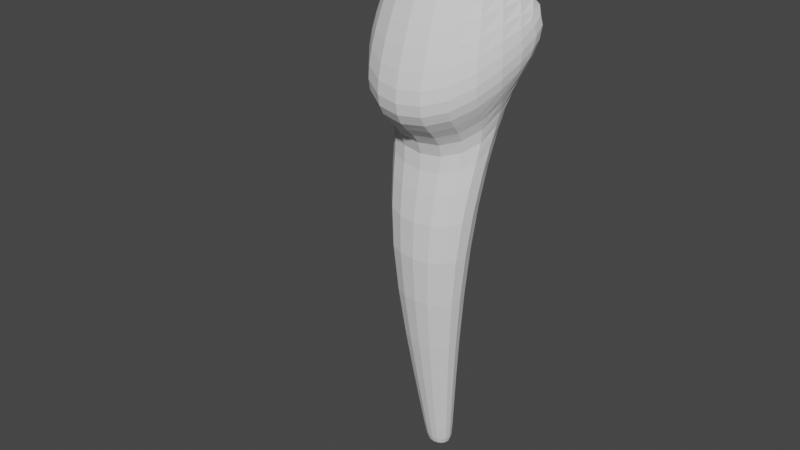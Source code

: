 # Source: Ghost.blend  (saved by Blender 2.91.10; exported with 4.5.12 LTS)
import bpy
from mathutils import Matrix  # noqa: F401  (used for matrix-valued properties, if any)

bpy.ops.wm.read_factory_settings(use_empty=True)
scene = bpy.context.scene
scene.name = 'Scene1'

# ---- collections
col_apartment6 = bpy.data.collections.new('Apartment6'); scene.collection.children.link(col_apartment6)

# ---- world
world_world = bpy.data.worlds.new('World'); scene.world = world_world
world_world.use_nodes = True; world_world.node_tree.nodes.clear()
_N = world_world.node_tree.nodes; _L = world_world.node_tree.links
n0 = _N.new('ShaderNodeOutputWorld'); n0.name = 'World Output'; n0.location = (300, 300)
n1 = _N.new('ShaderNodeBackground'); n1.name = 'Background'; n1.location = (10, 300)
n1.inputs[0].default_value = (0.05088, 0.05088, 0.05088, 1.0)
_L.new(n1.outputs[0], n0.inputs[0])
n0.is_active_output = True
world_world.color = (0.05088, 0.05088, 0.05088)
world_world.use_sun_shadow = False
world_world.sun_shadow_jitter_overblur = 0.0

# ---- meshes
me_cube_007 = bpy.data.meshes.new('Cube.007')
me_cube_007.from_pydata([(-0.1131, -0.1524, 1.342), (-0.1148, -0.1458, 1.649), (-0.1131, 0.1519, 1.342), (-0.1148, 0.1453, 1.649), (0.08616, -0.1266, 1.15), (0.09738, -0.1175, 1.649), (0.08616, 0.1261, 1.15), (0.09738, 0.117, 1.649), (-0.005082, 0.09746, 0.8135), (-0.005082, -0.09798, 0.8135), (0.1292, 0.09746, 0.7874), (0.1292, -0.09798, 0.7874), (-0.03349, -0.06503, 1.765), (-0.03349, 0.0645, 1.765), (0.06294, 0.0645, 1.736), (0.06294, -0.06503, 1.736), (-0.01481, -0.06578, 1.81), (-0.01481, 0.06526, 1.81), (0.07949, 0.06526, 1.766), (0.07949, -0.06578, 1.766), (-0.02404, -0.118, 1.888), (-0.02404, 0.1174, 1.888), (0.1454, 0.1174, 1.808), (0.1454, -0.118, 1.808), (0.07853, -0.09832, 2.068), (0.07853, 0.0978, 2.068), (0.2197, 0.0978, 2.002), (0.2197, -0.09832, 2.002), (-0.0604, -0.2471, 1.426), (-0.05802, -0.2471, 1.535), (-0.05802, 0.2465, 1.535), (-0.0604, 0.2465, 1.426), (0.164, 0.1424, 1.278), (0.1719, 0.1424, 1.434), (0.164, -0.1429, 1.278), (0.1719, -0.1429, 1.434), (-0.01834, 0.04407, 0.1625), (-0.01834, -0.0446, 0.1625), (0.05255, 0.04407, 0.1625), (0.05255, -0.0446, 0.1625), (-0.0212, 0.02358, 0.005929), (-0.0212, -0.0241, 0.005928), (0.0206, 0.02358, 0.005929), (0.0206, -0.0241, 0.005929), (-0.1302, 0.07747, 1.347), (-0.1344, -0.0002619, 1.348), (-0.1302, -0.07799, 1.347), (-0.1446, -0.147, 1.448), (-0.1532, -0.1451, 1.526), (-0.1449, -0.1451, 1.591), (-0.1346, -0.07401, 1.651), (-0.1394, -0.0002619, 1.652), (-0.1346, 0.07348, 1.651), (-0.1449, 0.1445, 1.591), (-0.1532, 0.1446, 1.526), (-0.1446, 0.1465, 1.448), (0.0454, 0.1637, 1.18), (-0.005365, 0.1808, 1.221), (-0.05954, 0.1786, 1.273), (-0.0586, 0.1679, 1.662), (-0.0008512, 0.1686, 1.661), (0.05358, 0.1521, 1.656), (0.1414, 0.1394, 1.251), (0.1163, 0.1354, 1.224), (0.0956, 0.1309, 1.192), (0.1113, -0.06896, 1.131), (0.1197, -0.0002618, 1.125), (0.1113, 0.06843, 1.131), (0.1244, 0.06345, 1.644), (0.1334, -0.0002618, 1.643), (0.1244, -0.06398, 1.644), (-0.1098, 0.1978, 1.39), (-0.09886, 0.2251, 1.413), (-0.0801, 0.2405, 1.424), (-0.05954, -0.1791, 1.273), (-0.005365, -0.1813, 1.221), (0.0454, -0.1642, 1.18), (0.05358, -0.1526, 1.656), (-0.0008512, -0.1691, 1.661), (-0.0586, -0.1685, 1.662), (-0.02396, 0.05318, 0.8172), (-0.03025, -0.0002619, 0.8184), (-0.02396, -0.0537, 0.8172), (0.09875, 0.1249, 0.7933), (0.06204, 0.1341, 0.8005), (0.02533, 0.1249, 0.8076), (0.148, -0.0537, 0.7838), (0.1543, -0.0002618, 0.7826), (0.148, 0.05318, 0.7838), (0.02533, -0.1255, 0.8076), (0.06204, -0.1346, 0.8005), (0.09875, -0.1255, 0.7933), (0.09228, 0.1211, 1.093), (0.1075, 0.1152, 1.017), (0.1229, 0.1077, 0.9168), (-0.02316, 0.108, 0.9673), (-0.04992, 0.1178, 1.102), (-0.08071, 0.1301, 1.222), (-0.02316, -0.1085, 0.9673), (-0.04992, -0.1183, 1.102), (-0.08071, -0.1307, 1.222), (0.09228, -0.1216, 1.093), (0.1075, -0.1158, 1.017), (0.1229, -0.1082, 0.9168), (-0.04705, -0.03568, 1.77), (-0.05157, -0.0002619, 1.771), (-0.04705, 0.03516, 1.77), (-0.01164, 0.08272, 1.759), (0.01473, 0.08879, 1.751), (0.04109, 0.08272, 1.742), (0.0765, 0.03516, 1.731), (0.08102, -0.0002618, 1.73), (0.0765, -0.03568, 1.731), (0.04109, -0.08324, 1.742), (0.01473, -0.08932, 1.751), (-0.01164, -0.08324, 1.759), (-0.09093, -0.1145, 1.694), (-0.06945, -0.09292, 1.725), (-0.04983, -0.07658, 1.748), (-0.04983, 0.07606, 1.748), (-0.06945, 0.0924, 1.725), (-0.09093, 0.114, 1.694), (0.08283, -0.1044, 1.683), (0.0725, -0.09002, 1.707), (0.06601, -0.07622, 1.723), (0.06601, 0.07569, 1.723), (0.0725, 0.0895, 1.707), (0.08283, 0.1039, 1.683), (-0.02807, -0.03609, 1.817), (-0.03249, -0.0002618, 1.819), (-0.02807, 0.03557, 1.817), (0.006556, 0.08369, 1.8), (0.03234, 0.08983, 1.788), (0.05812, 0.08369, 1.776), (0.09275, 0.03557, 1.759), (0.09717, -0.0002618, 1.757), (0.09275, -0.03609, 1.759), (0.05812, -0.08421, 1.776), (0.03234, -0.09035, 1.788), (0.006556, -0.08421, 1.8), (0.06294, 0.0576, 1.746), (0.06581, 0.05538, 1.756), (0.07138, 0.05791, 1.762), (0.07138, -0.05843, 1.762), (0.06581, -0.0559, 1.756), (0.06294, -0.05813, 1.746), (-0.02169, -0.05813, 1.78), (-0.01467, -0.0559, 1.792), (-0.01239, -0.05843, 1.802), (-0.01239, 0.05791, 1.802), (-0.01467, 0.05538, 1.792), (-0.02169, 0.0576, 1.78), (-0.04786, -0.06463, 1.899), (-0.0558, -0.0002618, 1.903), (-0.04786, 0.0641, 1.899), (0.01434, 0.1505, 1.87), (0.06066, 0.1616, 1.848), (0.107, 0.1505, 1.826), (0.1692, 0.0641, 1.797), (0.1771, -0.0002618, 1.793), (0.1692, -0.06463, 1.797), (0.107, -0.1511, 1.826), (0.06066, -0.1621, 1.848), (0.01434, -0.1511, 1.87), (0.09015, -0.0776, 1.766), (0.1041, -0.09187, 1.769), (0.1222, -0.1061, 1.781), (-0.03019, -0.1061, 1.853), (-0.02776, -0.09187, 1.832), (-0.02116, -0.0776, 1.819), (-0.02116, 0.07708, 1.819), (-0.02776, 0.09135, 1.832), (-0.03019, 0.1056, 1.853), (0.1222, 0.1056, 1.781), (0.1041, 0.09135, 1.769), (0.09015, 0.07708, 1.766), (0.07377, -0.05844, 2.085), (0.07137, -0.0002618, 2.093), (0.07377, 0.05792, 2.085), (0.1128, 0.1121, 2.066), (0.1574, 0.1193, 2.052), (0.1965, 0.1121, 2.027), (0.2355, 0.05792, 2.008), (0.2434, -0.0002618, 2.012), (0.2355, -0.05844, 2.008), (0.1965, -0.1126, 2.027), (0.1574, -0.1198, 2.052), (0.1128, -0.1126, 2.066), (-0.006269, 0.1243, 1.938), (0.02067, 0.1233, 1.993), (0.05226, 0.1126, 2.04), (0.2147, 0.1126, 1.963), (0.1984, 0.1233, 1.909), (0.173, 0.1243, 1.854), (0.2147, -0.1131, 1.963), (0.1984, -0.1238, 1.909), (0.173, -0.1248, 1.854), (-0.006269, -0.1248, 1.938), (0.02067, -0.1238, 1.993), (0.05226, -0.1131, 2.04), (-0.07158, -0.2525, 1.456), (-0.07704, -0.2554, 1.49), (-0.07042, -0.2525, 1.519), (-0.07042, 0.252, 1.519), (-0.07704, 0.2549, 1.49), (-0.07158, 0.252, 1.456), (0.1067, 0.1919, 1.313), (0.04043, 0.224, 1.355), (-0.02029, 0.2409, 1.397), (-0.01699, 0.2409, 1.521), (0.04525, 0.224, 1.495), (0.1132, 0.1919, 1.463), (0.1816, 0.1443, 1.385), (0.184, 0.1449, 1.343), (0.1783, 0.1443, 1.308), (0.1999, -0.07635, 1.256), (0.2118, -0.0002618, 1.248), (0.1999, 0.07582, 1.256), (0.2087, 0.07582, 1.415), (0.2209, -0.0002618, 1.409), (0.2087, -0.07635, 1.415), (0.1816, -0.1448, 1.385), (0.184, -0.1454, 1.343), (0.1783, -0.1448, 1.308), (-0.02029, -0.2414, 1.397), (0.04043, -0.2245, 1.355), (0.1067, -0.1924, 1.313), (0.1132, -0.1924, 1.463), (0.04525, -0.2245, 1.495), (-0.01699, -0.2414, 1.521), (-0.1072, -0.1955, 1.616), (-0.09517, -0.2248, 1.588), (-0.07694, -0.241, 1.56), (0.1561, -0.1398, 1.489), (0.1365, -0.1348, 1.547), (0.116, -0.1276, 1.602), (0.1414, -0.1399, 1.251), (0.1163, -0.136, 1.224), (0.0956, -0.1314, 1.192), (0.116, 0.127, 1.602), (0.1365, 0.1343, 1.547), (0.1561, 0.1392, 1.489), (-0.07694, 0.2404, 1.56), (-0.09517, 0.2242, 1.588), (-0.1072, 0.195, 1.616), (-0.1098, -0.1983, 1.39), (-0.09886, -0.2256, 1.413), (-0.0801, -0.2411, 1.424), (-0.02831, 0.02398, 0.1625), (-0.03163, -0.0002619, 0.1625), (-0.02831, -0.02451, 0.1625), (0.03649, 0.05654, 0.1625), (0.01711, 0.0607, 0.1625), (-0.002279, 0.05654, 0.1625), (0.06252, -0.02451, 0.1625), (0.06584, -0.0002619, 0.1625), (0.06252, 0.02398, 0.1625), (-0.002279, -0.05706, 0.1625), (0.01711, -0.06122, 0.1625), (0.03649, -0.05706, 0.1625), (0.001065, -0.08476, 0.6395), (-0.00195, -0.07009, 0.4603), (-0.009846, -0.05602, 0.295), (0.07483, -0.05602, 0.2946), (0.0996, -0.07009, 0.4571), (0.12, -0.08476, 0.6285), (0.12, 0.08424, 0.6285), (0.0996, 0.06957, 0.4571), (0.07483, 0.05549, 0.2946), (-0.009846, 0.05549, 0.295), (-0.00195, 0.06957, 0.4603), (0.001065, 0.08424, 0.6395), (-0.02424, 0.01388, 0.005036), (-0.02578, -0.0002619, 0.004588), (-0.02424, -0.01441, 0.005036), (0.0121, 0.02705, 0.005036), (-0.0002979, 0.0288, 0.004588), (-0.0127, 0.02705, 0.005036), (0.02365, -0.01441, 0.005036), (0.02518, -0.0002619, 0.004588), (0.02365, 0.01388, 0.005036), (-0.0127, -0.02758, 0.005036), (-0.0002979, -0.02932, 0.004588), (0.0121, -0.02758, 0.005036), (-0.02387, -0.03717, 0.07657), (-0.02574, -0.03225, 0.0301), (-0.02424, -0.02794, 0.01067), (0.02419, -0.02794, 0.01067), (0.0295, -0.03225, 0.0301), (0.03796, -0.03717, 0.07657), (0.03796, 0.03665, 0.07657), (0.0295, 0.03173, 0.0301), (0.02419, 0.02742, 0.01067), (-0.02424, 0.02742, 0.01067), (-0.02574, 0.03173, 0.0301), (-0.02387, 0.03665, 0.07657), (-0.1495, -0.07841, 1.444), (-0.1565, -0.0774, 1.526), (-0.1508, -0.07708, 1.595), (-0.1516, -0.0002619, 1.444), (-0.1579, -0.0002619, 1.526), (-0.1533, -0.0002619, 1.595), (-0.1495, 0.07789, 1.444), (-0.1565, 0.07688, 1.526), (-0.1508, 0.07655, 1.595), (0.1233, -0.07124, 1.171), (0.1325, -0.0002618, 1.165), (0.1233, 0.07072, 1.171), (0.147, -0.0733, 1.202), (0.1572, -0.0002618, 1.195), (0.147, 0.07278, 1.202), (0.175, -0.07504, 1.229), (0.1861, -0.0002618, 1.222), (0.175, 0.07452, 1.229), (0.0671, -0.1673, 1.613), (0.007008, -0.1891, 1.624), (-0.05488, -0.1964, 1.628), (0.08343, -0.1787, 1.564), (0.0197, -0.2054, 1.582), (-0.04342, -0.2188, 1.592), (0.09977, -0.1869, 1.513), (0.03389, -0.2169, 1.538), (-0.02835, -0.233, 1.556), (0.05079, 0.1717, 1.225), (-0.004329, 0.1937, 1.271), (-0.06131, 0.2002, 1.326), (0.06701, 0.1796, 1.259), (0.00783, 0.2063, 1.305), (-0.05077, 0.2195, 1.357), (0.08778, 0.1865, 1.286), (0.02508, 0.2165, 1.33), (-0.03406, 0.2326, 1.377), (-0.04041, 0.1622, 1.189), (0.008048, 0.1697, 1.151), (0.05463, 0.1561, 1.118), (-0.01409, 0.1498, 1.082), (0.02938, 0.1595, 1.058), (0.07231, 0.148, 1.035), (0.009941, 0.1383, 0.9557), (0.04993, 0.1482, 0.9418), (0.08984, 0.138, 0.9281), (-0.1125, 0.06271, 1.695), (-0.1186, -0.0002619, 1.695), (-0.1125, -0.06324, 1.695), (-0.08865, 0.05077, 1.727), (-0.09471, -0.0002619, 1.728), (-0.08865, -0.0513, 1.727), (-0.06602, 0.04152, 1.751), (-0.07138, -0.0002619, 1.752), (-0.06602, -0.04204, 1.751), (0.09306, -0.1085, 0.631), (0.06054, -0.1165, 0.634), (0.02801, -0.1085, 0.637), (0.0766, -0.08973, 0.4578), (0.04883, -0.09628, 0.4587), (0.02106, -0.08973, 0.4596), (0.05564, -0.0717, 0.2947), (0.03249, -0.07693, 0.2948), (0.009338, -0.0717, 0.2949), (-0.1021, -0.07198, 1.236), (-0.1081, -0.0002619, 1.239), (-0.1021, 0.07145, 1.236), (-0.07129, -0.06516, 1.113), (-0.07807, -0.0002619, 1.116), (-0.07129, 0.06463, 1.113), (-0.0436, -0.0595, 0.9743), (-0.05037, -0.0002619, 0.9765), (-0.0436, 0.05897, 0.9743), (0.1155, 0.06593, 1.078), (0.1233, -0.0002618, 1.073), (0.1155, -0.06645, 1.078), (0.1294, 0.06285, 1.006), (0.1367, -0.0002618, 1.002), (0.1294, -0.06337, 1.006), (0.1434, 0.05875, 0.9098), (0.1502, -0.0002618, 0.9075), (0.1434, -0.05927, 0.9098), (0.05463, -0.1566, 1.118), (0.008048, -0.1703, 1.151), (-0.04041, -0.1627, 1.189), (0.07231, -0.1485, 1.035), (0.02938, -0.16, 1.058), (-0.01409, -0.1503, 1.082), (0.08984, -0.1386, 0.9281), (0.04993, -0.1488, 0.9418), (0.009941, -0.1388, 0.9557), (0.07484, -0.03191, 1.742), (0.07881, -0.0002618, 1.74), (0.07484, 0.03138, 1.742), (0.07712, -0.03069, 1.751), (0.0809, -0.0002618, 1.749), (0.07712, 0.03017, 1.751), (0.08316, -0.03207, 1.757), (0.08708, -0.0002618, 1.755), (0.08316, 0.03155, 1.757), (-0.05048, -0.1414, 1.694), (-0.001826, -0.1469, 1.692), (0.04498, -0.1347, 1.688), (-0.03714, -0.1175, 1.721), (0.002089, -0.1247, 1.717), (0.04077, -0.1155, 1.711), (-0.02357, -0.09786, 1.742), (0.008159, -0.1048, 1.736), (0.03982, -0.09761, 1.729), (0.04498, 0.1341, 1.688), (-0.001826, 0.1464, 1.692), (-0.05048, 0.1409, 1.694), (0.04077, 0.115, 1.711), (0.002089, 0.1242, 1.717), (-0.03714, 0.117, 1.721), (0.03982, 0.09709, 1.729), (0.008159, 0.1043, 1.736), (-0.02357, 0.09734, 1.742), (0.1062, -0.05707, 1.68), (0.114, -0.0002618, 1.679), (0.1062, 0.05655, 1.68), (0.09215, -0.0493, 1.704), (0.09871, -0.0002618, 1.703), (0.09215, 0.04878, 1.704), (0.08226, -0.04179, 1.72), (0.08767, -0.0002618, 1.719), (0.08226, 0.04127, 1.72), (0.004061, -0.09936, 1.807), (0.0345, -0.1066, 1.793), (0.06493, -0.09936, 1.778), (0.002114, -0.1176, 1.817), (0.03817, -0.1262, 1.8), (0.07422, -0.1176, 1.783), (0.004334, -0.1359, 1.837), (0.046, -0.1458, 1.817), (0.08767, -0.1359, 1.797), (-0.0336, 0.03138, 1.785), (-0.03756, -0.0002619, 1.786), (-0.0336, -0.03191, 1.785), (-0.02599, 0.03017, 1.797), (-0.02976, -0.0002619, 1.798), (-0.02599, -0.03069, 1.797), (-0.02417, 0.03155, 1.807), (-0.0281, -0.0002619, 1.809), (-0.02417, -0.03207, 1.807), (-0.002519, -0.0744, 1.772), (0.02062, -0.07983, 1.763), (0.04376, -0.0744, 1.754), (0.00356, -0.07155, 1.784), (0.02557, -0.07677, 1.774), (0.04757, -0.07155, 1.764), (0.006587, -0.07479, 1.793), (0.02949, -0.08025, 1.782), (0.0524, -0.07479, 1.771), (0.04376, 0.07388, 1.754), (0.02062, 0.0793, 1.763), (-0.002519, 0.07388, 1.772), (0.04757, 0.07103, 1.764), (0.02557, 0.07625, 1.774), (0.00356, 0.07103, 1.784), (0.0524, 0.07427, 1.771), (0.02949, 0.07972, 1.782), (0.006587, 0.07427, 1.793), (0.1324, 0.1593, 1.873), (0.08345, 0.171, 1.896), (0.03439, 0.1593, 1.919), (0.1586, 0.1581, 1.929), (0.1104, 0.1697, 1.953), (0.06137, 0.1581, 1.975), (0.1798, 0.1433, 1.984), (0.1363, 0.1537, 2.008), (0.09019, 0.1433, 2.026), (0.06493, 0.09883, 1.778), (0.0345, 0.1061, 1.793), (0.00406, 0.09883, 1.807), (0.07422, 0.1171, 1.783), (0.03817, 0.1257, 1.8), (0.002114, 0.1171, 1.817), (0.08767, 0.1354, 1.797), (0.046, 0.1453, 1.817), (0.004334, 0.1354, 1.837), (0.1058, -0.04256, 1.759), (0.111, -0.0002618, 1.756), (0.1058, 0.04203, 1.759), (0.1226, -0.05036, 1.76), (0.1288, -0.0002618, 1.757), (0.1226, 0.04984, 1.76), (0.1436, -0.05816, 1.771), (0.1508, -0.0002618, 1.767), (0.1436, 0.05764, 1.771), (-0.03681, 0.04203, 1.826), (-0.04203, -0.0002618, 1.829), (-0.03681, -0.04256, 1.826), (-0.0463, 0.04984, 1.84), (-0.05248, -0.0002618, 1.843), (-0.0463, -0.05036, 1.84), (-0.05162, 0.05764, 1.863), (-0.05876, -0.0002618, 1.866), (-0.05162, -0.05816, 1.863), (0.2111, 0.06174, 2.05), (0.1705, 0.06507, 2.08), (0.1218, 0.06174, 2.093), (0.2175, -0.0002618, 2.058), (0.1748, -0.0002618, 2.089), (0.1234, -0.0002618, 2.102), (0.2111, -0.06227, 2.05), (0.1705, -0.0656, 2.08), (0.1218, -0.06227, 2.093), (0.1982, -0.06837, 1.842), (0.2067, -0.0002618, 1.838), (0.1982, 0.06784, 1.842), (0.2239, -0.06779, 1.898), (0.2327, -0.0002618, 1.895), (0.2239, 0.06726, 1.898), (0.2383, -0.06254, 1.956), (0.2472, -0.0002618, 1.956), (0.2383, 0.06202, 1.956), (-0.03143, 0.06784, 1.95), (-0.03978, -0.0002618, 1.954), (-0.03143, -0.06837, 1.95), (-0.003972, 0.06726, 2.006), (-0.01193, -0.0002618, 2.011), (-0.003972, -0.06779, 2.006), (0.03168, 0.06202, 2.054), (0.02553, -0.0002618, 2.06), (0.03168, -0.06254, 2.054), (0.03439, -0.1598, 1.919), (0.08345, -0.1715, 1.896), (0.1324, -0.1598, 1.873), (0.06137, -0.1586, 1.975), (0.1104, -0.1702, 1.953), (0.1586, -0.1586, 1.929), (0.09019, -0.1439, 2.026), (0.1363, -0.1543, 2.008), (0.1798, -0.1439, 1.984), (-0.01816, 0.247, 1.425), (-0.01919, 0.2495, 1.458), (-0.01675, 0.247, 1.49), (0.04844, 0.2289, 1.385), (0.05092, 0.2307, 1.419), (0.05042, 0.2289, 1.455), (0.1185, 0.1952, 1.343), (0.1231, 0.1963, 1.378), (0.1212, 0.1952, 1.418), (0.2157, 0.07662, 1.286), (0.2219, 0.07688, 1.322), (0.2193, 0.07662, 1.365), (0.2282, -0.0002618, 1.279), (0.2345, -0.0002618, 1.315), (0.2319, -0.0002618, 1.358), (0.2157, -0.07714, 1.286), (0.2219, -0.0774, 1.322), (0.2193, -0.07714, 1.365), (0.1185, -0.1957, 1.343), (0.1231, -0.1969, 1.378), (0.1212, -0.1957, 1.418), (0.04844, -0.2295, 1.385), (0.05092, -0.2313, 1.419), (0.05042, -0.2295, 1.455), (-0.01816, -0.2475, 1.425), (-0.01919, -0.25, 1.458), (-0.01675, -0.2475, 1.49), (-0.05488, 0.1959, 1.628), (0.007008, 0.1886, 1.624), (0.0671, 0.1668, 1.613), (-0.04342, 0.2183, 1.592), (0.0197, 0.2049, 1.582), (0.08343, 0.1782, 1.564), (-0.02835, 0.2324, 1.556), (0.03389, 0.2163, 1.538), (0.09977, 0.1863, 1.513), (-0.1392, 0.1961, 1.46), (-0.1484, 0.1953, 1.526), (-0.1383, 0.1948, 1.58), (-0.1283, 0.2282, 1.47), (-0.1376, 0.2293, 1.522), (-0.1269, 0.2278, 1.564), (-0.107, 0.2461, 1.47), (-0.1156, 0.2485, 1.511), (-0.1057, 0.2461, 1.543), (-0.1383, -0.1953, 1.58), (-0.1484, -0.1959, 1.526), (-0.1392, -0.1966, 1.46), (-0.1269, -0.2283, 1.564), (-0.1376, -0.2298, 1.522), (-0.1283, -0.2287, 1.47), (-0.1057, -0.2466, 1.543), (-0.1156, -0.249, 1.511), (-0.107, -0.2467, 1.47), (-0.06131, -0.2007, 1.326), (-0.004329, -0.1942, 1.271), (0.05079, -0.1722, 1.225), (-0.05077, -0.22, 1.357), (0.00783, -0.2069, 1.305), (0.06701, -0.1801, 1.259), (-0.03406, -0.2331, 1.377), (0.02508, -0.217, 1.33), (0.08778, -0.1871, 1.286), (0.1463, 0.06862, 1.595), (0.1564, -0.0002618, 1.592), (0.1463, -0.06914, 1.595), (0.1695, 0.07216, 1.536), (0.1805, -0.0002618, 1.532), (0.1695, -0.07268, 1.536), (0.1913, 0.07444, 1.474), (0.203, -0.0002618, 1.469), (0.1913, -0.07496, 1.474), (0.02395, -0.04755, 0.07656), (0.007044, -0.05102, 0.07655), (-0.009861, -0.04755, 0.07656), (0.01698, -0.04127, 0.03003), (0.001877, -0.04428, 0.02996), (-0.01322, -0.04127, 0.03003), (0.01333, -0.03548, 0.01043), (-2.599e-05, -0.03804, 0.01021), (-0.01339, -0.03548, 0.01043), (0.02801, 0.108, 0.637), (0.06054, 0.1159, 0.634), (0.09306, 0.108, 0.631), (0.02106, 0.08921, 0.4596), (0.04883, 0.09575, 0.4587), (0.0766, 0.08921, 0.4578), (0.009338, 0.07118, 0.2949), (0.03249, 0.0764, 0.2948), (0.05564, 0.07118, 0.2947), (0.1367, 0.04595, 0.627), (0.1423, -0.0002619, 0.6265), (0.1367, -0.04647, 0.627), (0.1139, 0.03793, 0.4566), (0.1186, -0.0002619, 0.4565), (0.1139, -0.03845, 0.4566), (0.08674, 0.03023, 0.2945), (0.0907, -0.0002619, 0.2945), (0.08674, -0.03075, 0.2945), (-0.01566, -0.04647, 0.641), (-0.02124, -0.0002619, 0.6416), (-0.01566, 0.04595, 0.641), (-0.01623, -0.03845, 0.4608), (-0.02099, -0.0002619, 0.4609), (-0.01623, 0.03793, 0.4608), (-0.02175, -0.03075, 0.2951), (-0.02572, -0.0002619, 0.2951), (-0.02175, 0.03023, 0.2951), (-0.01351, 0.01481, 0.003126), (-0.0002979, 0.01562, 0.002479), (0.01292, 0.01481, 0.003126), (-0.01422, -0.0002619, 0.002479), (-0.0002979, -0.0002619, 0.001774), (0.01363, -0.0002619, 0.002479), (-0.01351, -0.01534, 0.003126), (-0.0002979, -0.01615, 0.002479), (0.01292, -0.01534, 0.003126), (-0.009861, 0.04703, 0.07656), (0.007044, 0.05049, 0.07655), (0.02395, 0.04703, 0.07656), (-0.01322, 0.04075, 0.03003), (0.001877, 0.04376, 0.02996), (0.01698, 0.04075, 0.03003), (-0.01339, 0.03496, 0.01043), (-2.599e-05, 0.03751, 0.01021), (0.01333, 0.03496, 0.01043), (0.04665, 0.01992, 0.07656), (0.04955, -0.0002619, 0.07655), (0.04665, -0.02045, 0.07656), (0.03728, 0.01723, 0.03003), (0.03988, -0.0002619, 0.02996), (0.03728, -0.01775, 0.03003), (0.03078, 0.01501, 0.01043), (0.03302, -0.0002619, 0.01021), (0.03078, -0.01554, 0.01043), (-0.03257, -0.02045, 0.07656), (-0.03546, -0.0002619, 0.07655), (-0.03257, 0.01992, 0.07656), (-0.03353, -0.01775, 0.03003), (-0.03613, -0.0002619, 0.02996), (-0.03353, 0.01723, 0.03003), (-0.03084, -0.01554, 0.01043), (-0.03307, -0.0002619, 0.01021), (-0.03084, 0.01501, 0.01043)], [], [(296, 297, 300, 299), (297, 298, 301, 300), (299, 300, 303, 302), (300, 301, 304, 303), (0, 47, 296, 46), (47, 48, 297, 296), (48, 49, 298, 297), (49, 1, 50, 298), (298, 50, 51, 301), (301, 51, 52, 304), (304, 52, 3, 53), (303, 304, 53, 54), (302, 303, 54, 55), (44, 302, 55, 2), (45, 299, 302, 44), (46, 296, 299, 45), (305, 306, 309, 308), (306, 307, 310, 309), (308, 309, 312, 311), (309, 310, 313, 312), (4, 65, 305, 238), (65, 66, 306, 305), (66, 67, 307, 306), (67, 6, 64, 307), (307, 64, 63, 310), (310, 63, 62, 313), (313, 62, 32, 217), (312, 313, 217, 216), (311, 312, 216, 215), (236, 311, 215, 34), (237, 308, 311, 236), (238, 305, 308, 237), (314, 315, 318, 317), (315, 316, 319, 318), (317, 318, 321, 320), (318, 319, 322, 321), (5, 77, 314, 235), (77, 78, 315, 314), (78, 79, 316, 315), (79, 1, 230, 316), (316, 230, 231, 319), (319, 231, 232, 322), (322, 232, 29, 229), (321, 322, 229, 228), (320, 321, 228, 227), (233, 320, 227, 35), (234, 317, 320, 233), (235, 314, 317, 234), (323, 324, 327, 326), (324, 325, 328, 327), (326, 327, 330, 329), (327, 328, 331, 330), (6, 56, 323, 64), (56, 57, 324, 323), (57, 58, 325, 324), (58, 2, 71, 325), (325, 71, 72, 328), (328, 72, 73, 331), (331, 73, 31, 208), (330, 331, 208, 207), (329, 330, 207, 206), (62, 329, 206, 32), (63, 326, 329, 62), (64, 323, 326, 63), (332, 333, 336, 335), (333, 334, 337, 336), (335, 336, 339, 338), (336, 337, 340, 339), (2, 58, 332, 97), (58, 57, 333, 332), (57, 56, 334, 333), (56, 6, 92, 334), (334, 92, 93, 337), (337, 93, 94, 340), (340, 94, 10, 83), (339, 340, 83, 84), (338, 339, 84, 85), (95, 338, 85, 8), (96, 335, 338, 95), (97, 332, 335, 96), (341, 342, 345, 344), (342, 343, 346, 345), (344, 345, 348, 347), (345, 346, 349, 348), (3, 52, 341, 121), (52, 51, 342, 341), (51, 50, 343, 342), (50, 1, 116, 343), (343, 116, 117, 346), (346, 117, 118, 349), (349, 118, 12, 104), (348, 349, 104, 105), (347, 348, 105, 106), (119, 347, 106, 13), (120, 344, 347, 119), (121, 341, 344, 120), (350, 351, 354, 353), (351, 352, 355, 354), (353, 354, 357, 356), (354, 355, 358, 357), (11, 91, 350, 265), (91, 90, 351, 350), (90, 89, 352, 351), (89, 9, 260, 352), (352, 260, 261, 355), (355, 261, 262, 358), (358, 262, 37, 257), (357, 358, 257, 258), (356, 357, 258, 259), (263, 356, 259, 39), (264, 353, 356, 263), (265, 350, 353, 264), (359, 360, 363, 362), (360, 361, 364, 363), (362, 363, 366, 365), (363, 364, 367, 366), (0, 46, 359, 100), (46, 45, 360, 359), (45, 44, 361, 360), (44, 2, 97, 361), (361, 97, 96, 364), (364, 96, 95, 367), (367, 95, 8, 80), (366, 367, 80, 81), (365, 366, 81, 82), (98, 365, 82, 9), (99, 362, 365, 98), (100, 359, 362, 99), (368, 369, 372, 371), (369, 370, 373, 372), (371, 372, 375, 374), (372, 373, 376, 375), (6, 67, 368, 92), (67, 66, 369, 368), (66, 65, 370, 369), (65, 4, 101, 370), (370, 101, 102, 373), (373, 102, 103, 376), (376, 103, 11, 86), (375, 376, 86, 87), (374, 375, 87, 88), (94, 374, 88, 10), (93, 371, 374, 94), (92, 368, 371, 93), (377, 378, 381, 380), (378, 379, 382, 381), (380, 381, 384, 383), (381, 382, 385, 384), (4, 76, 377, 101), (76, 75, 378, 377), (75, 74, 379, 378), (74, 0, 100, 379), (379, 100, 99, 382), (382, 99, 98, 385), (385, 98, 9, 89), (384, 385, 89, 90), (383, 384, 90, 91), (103, 383, 91, 11), (102, 380, 383, 103), (101, 377, 380, 102), (386, 387, 390, 389), (387, 388, 391, 390), (389, 390, 393, 392), (390, 391, 394, 393), (15, 112, 386, 145), (112, 111, 387, 386), (111, 110, 388, 387), (110, 14, 140, 388), (388, 140, 141, 391), (391, 141, 142, 394), (394, 142, 18, 134), (393, 394, 134, 135), (392, 393, 135, 136), (143, 392, 136, 19), (144, 389, 392, 143), (145, 386, 389, 144), (395, 396, 399, 398), (396, 397, 400, 399), (398, 399, 402, 401), (399, 400, 403, 402), (1, 79, 395, 116), (79, 78, 396, 395), (78, 77, 397, 396), (77, 5, 122, 397), (397, 122, 123, 400), (400, 123, 124, 403), (403, 124, 15, 113), (402, 403, 113, 114), (401, 402, 114, 115), (118, 401, 115, 12), (117, 398, 401, 118), (116, 395, 398, 117), (404, 405, 408, 407), (405, 406, 409, 408), (407, 408, 411, 410), (408, 409, 412, 411), (7, 61, 404, 127), (61, 60, 405, 404), (60, 59, 406, 405), (59, 3, 121, 406), (406, 121, 120, 409), (409, 120, 119, 412), (412, 119, 13, 107), (411, 412, 107, 108), (410, 411, 108, 109), (125, 410, 109, 14), (126, 407, 410, 125), (127, 404, 407, 126), (413, 414, 417, 416), (414, 415, 418, 417), (416, 417, 420, 419), (417, 418, 421, 420), (5, 70, 413, 122), (70, 69, 414, 413), (69, 68, 415, 414), (68, 7, 127, 415), (415, 127, 126, 418), (418, 126, 125, 421), (421, 125, 14, 110), (420, 421, 110, 111), (419, 420, 111, 112), (124, 419, 112, 15), (123, 416, 419, 124), (122, 413, 416, 123), (422, 423, 426, 425), (423, 424, 427, 426), (425, 426, 429, 428), (426, 427, 430, 429), (16, 139, 422, 169), (139, 138, 423, 422), (138, 137, 424, 423), (137, 19, 164, 424), (424, 164, 165, 427), (427, 165, 166, 430), (430, 166, 23, 161), (429, 430, 161, 162), (428, 429, 162, 163), (167, 428, 163, 20), (168, 425, 428, 167), (169, 422, 425, 168), (431, 432, 435, 434), (432, 433, 436, 435), (434, 435, 438, 437), (435, 436, 439, 438), (13, 106, 431, 151), (106, 105, 432, 431), (105, 104, 433, 432), (104, 12, 146, 433), (433, 146, 147, 436), (436, 147, 148, 439), (439, 148, 16, 128), (438, 439, 128, 129), (437, 438, 129, 130), (149, 437, 130, 17), (150, 434, 437, 149), (151, 431, 434, 150), (440, 441, 444, 443), (441, 442, 445, 444), (443, 444, 447, 446), (444, 445, 448, 447), (12, 115, 440, 146), (115, 114, 441, 440), (114, 113, 442, 441), (113, 15, 145, 442), (442, 145, 144, 445), (445, 144, 143, 448), (448, 143, 19, 137), (447, 448, 137, 138), (446, 447, 138, 139), (148, 446, 139, 16), (147, 443, 446, 148), (146, 440, 443, 147), (449, 450, 453, 452), (450, 451, 454, 453), (452, 453, 456, 455), (453, 454, 457, 456), (14, 109, 449, 140), (109, 108, 450, 449), (108, 107, 451, 450), (107, 13, 151, 451), (451, 151, 150, 454), (454, 150, 149, 457), (457, 149, 17, 131), (456, 457, 131, 132), (455, 456, 132, 133), (142, 455, 133, 18), (141, 452, 455, 142), (140, 449, 452, 141), (458, 459, 462, 461), (459, 460, 463, 462), (461, 462, 465, 464), (462, 463, 466, 465), (22, 157, 458, 193), (157, 156, 459, 458), (156, 155, 460, 459), (155, 21, 188, 460), (460, 188, 189, 463), (463, 189, 190, 466), (466, 190, 25, 179), (465, 466, 179, 180), (464, 465, 180, 181), (191, 464, 181, 26), (192, 461, 464, 191), (193, 458, 461, 192), (467, 468, 471, 470), (468, 469, 472, 471), (470, 471, 474, 473), (471, 472, 475, 474), (18, 133, 467, 175), (133, 132, 468, 467), (132, 131, 469, 468), (131, 17, 170, 469), (469, 170, 171, 472), (472, 171, 172, 475), (475, 172, 21, 155), (474, 475, 155, 156), (473, 474, 156, 157), (173, 473, 157, 22), (174, 470, 473, 173), (175, 467, 470, 174), (476, 477, 480, 479), (477, 478, 481, 480), (479, 480, 483, 482), (480, 481, 484, 483), (19, 136, 476, 164), (136, 135, 477, 476), (135, 134, 478, 477), (134, 18, 175, 478), (478, 175, 174, 481), (481, 174, 173, 484), (484, 173, 22, 158), (483, 484, 158, 159), (482, 483, 159, 160), (166, 482, 160, 23), (165, 479, 482, 166), (164, 476, 479, 165), (485, 486, 489, 488), (486, 487, 490, 489), (488, 489, 492, 491), (489, 490, 493, 492), (17, 130, 485, 170), (130, 129, 486, 485), (129, 128, 487, 486), (128, 16, 169, 487), (487, 169, 168, 490), (490, 168, 167, 493), (493, 167, 20, 152), (492, 493, 152, 153), (491, 492, 153, 154), (172, 491, 154, 21), (171, 488, 491, 172), (170, 485, 488, 171), (494, 495, 498, 497), (495, 496, 499, 498), (497, 498, 501, 500), (498, 499, 502, 501), (26, 181, 494, 182), (181, 180, 495, 494), (180, 179, 496, 495), (179, 25, 178, 496), (496, 178, 177, 499), (499, 177, 176, 502), (502, 176, 24, 187), (501, 502, 187, 186), (500, 501, 186, 185), (184, 500, 185, 27), (183, 497, 500, 184), (182, 494, 497, 183), (503, 504, 507, 506), (504, 505, 508, 507), (506, 507, 510, 509), (507, 508, 511, 510), (23, 160, 503, 196), (160, 159, 504, 503), (159, 158, 505, 504), (158, 22, 193, 505), (505, 193, 192, 508), (508, 192, 191, 511), (511, 191, 26, 182), (510, 511, 182, 183), (509, 510, 183, 184), (194, 509, 184, 27), (195, 506, 509, 194), (196, 503, 506, 195), (512, 513, 516, 515), (513, 514, 517, 516), (515, 516, 519, 518), (516, 517, 520, 519), (21, 154, 512, 188), (154, 153, 513, 512), (153, 152, 514, 513), (152, 20, 197, 514), (514, 197, 198, 517), (517, 198, 199, 520), (520, 199, 24, 176), (519, 520, 176, 177), (518, 519, 177, 178), (190, 518, 178, 25), (189, 515, 518, 190), (188, 512, 515, 189), (521, 522, 525, 524), (522, 523, 526, 525), (524, 525, 528, 527), (525, 526, 529, 528), (20, 163, 521, 197), (163, 162, 522, 521), (162, 161, 523, 522), (161, 23, 196, 523), (523, 196, 195, 526), (526, 195, 194, 529), (529, 194, 27, 185), (528, 529, 185, 186), (527, 528, 186, 187), (199, 527, 187, 24), (198, 524, 527, 199), (197, 521, 524, 198), (530, 531, 534, 533), (531, 532, 535, 534), (533, 534, 537, 536), (534, 535, 538, 537), (31, 205, 530, 208), (205, 204, 531, 530), (204, 203, 532, 531), (203, 30, 209, 532), (532, 209, 210, 535), (535, 210, 211, 538), (538, 211, 33, 212), (537, 538, 212, 213), (536, 537, 213, 214), (206, 536, 214, 32), (207, 533, 536, 206), (208, 530, 533, 207), (539, 540, 543, 542), (540, 541, 544, 543), (542, 543, 546, 545), (543, 544, 547, 546), (32, 214, 539, 217), (214, 213, 540, 539), (213, 212, 541, 540), (212, 33, 218, 541), (541, 218, 219, 544), (544, 219, 220, 547), (547, 220, 35, 221), (546, 547, 221, 222), (545, 546, 222, 223), (215, 545, 223, 34), (216, 542, 545, 215), (217, 539, 542, 216), (548, 549, 552, 551), (549, 550, 553, 552), (551, 552, 555, 554), (552, 553, 556, 555), (34, 223, 548, 226), (223, 222, 549, 548), (222, 221, 550, 549), (221, 35, 227, 550), (550, 227, 228, 553), (553, 228, 229, 556), (556, 229, 29, 202), (555, 556, 202, 201), (554, 555, 201, 200), (224, 554, 200, 28), (225, 551, 554, 224), (226, 548, 551, 225), (557, 558, 561, 560), (558, 559, 562, 561), (560, 561, 564, 563), (561, 562, 565, 564), (3, 59, 557, 244), (59, 60, 558, 557), (60, 61, 559, 558), (61, 7, 239, 559), (559, 239, 240, 562), (562, 240, 241, 565), (565, 241, 33, 211), (564, 565, 211, 210), (563, 564, 210, 209), (242, 563, 209, 30), (243, 560, 563, 242), (244, 557, 560, 243), (566, 567, 570, 569), (567, 568, 571, 570), (569, 570, 573, 572), (570, 571, 574, 573), (2, 55, 566, 71), (55, 54, 567, 566), (54, 53, 568, 567), (53, 3, 244, 568), (568, 244, 243, 571), (571, 243, 242, 574), (574, 242, 30, 203), (573, 574, 203, 204), (572, 573, 204, 205), (73, 572, 205, 31), (72, 569, 572, 73), (71, 566, 569, 72), (575, 576, 579, 578), (576, 577, 580, 579), (578, 579, 582, 581), (579, 580, 583, 582), (1, 49, 575, 230), (49, 48, 576, 575), (48, 47, 577, 576), (47, 0, 245, 577), (577, 245, 246, 580), (580, 246, 247, 583), (583, 247, 28, 200), (582, 583, 200, 201), (581, 582, 201, 202), (232, 581, 202, 29), (231, 578, 581, 232), (230, 575, 578, 231), (584, 585, 588, 587), (585, 586, 589, 588), (587, 588, 591, 590), (588, 589, 592, 591), (0, 74, 584, 245), (74, 75, 585, 584), (75, 76, 586, 585), (76, 4, 238, 586), (586, 238, 237, 589), (589, 237, 236, 592), (592, 236, 34, 226), (591, 592, 226, 225), (590, 591, 225, 224), (247, 590, 224, 28), (246, 587, 590, 247), (245, 584, 587, 246), (593, 594, 597, 596), (594, 595, 598, 597), (596, 597, 600, 599), (597, 598, 601, 600), (7, 68, 593, 239), (68, 69, 594, 593), (69, 70, 595, 594), (70, 5, 235, 595), (595, 235, 234, 598), (598, 234, 233, 601), (601, 233, 35, 220), (600, 601, 220, 219), (599, 600, 219, 218), (241, 599, 218, 33), (240, 596, 599, 241), (239, 593, 596, 240), (602, 603, 606, 605), (603, 604, 607, 606), (605, 606, 609, 608), (606, 607, 610, 609), (39, 259, 602, 289), (259, 258, 603, 602), (258, 257, 604, 603), (257, 37, 284, 604), (604, 284, 285, 607), (607, 285, 286, 610), (610, 286, 41, 281), (609, 610, 281, 282), (608, 609, 282, 283), (287, 608, 283, 43), (288, 605, 608, 287), (289, 602, 605, 288), (611, 612, 615, 614), (612, 613, 616, 615), (614, 615, 618, 617), (615, 616, 619, 618), (8, 85, 611, 271), (85, 84, 612, 611), (84, 83, 613, 612), (83, 10, 266, 613), (613, 266, 267, 616), (616, 267, 268, 619), (619, 268, 38, 251), (618, 619, 251, 252), (617, 618, 252, 253), (269, 617, 253, 36), (270, 614, 617, 269), (271, 611, 614, 270), (620, 621, 624, 623), (621, 622, 625, 624), (623, 624, 627, 626), (624, 625, 628, 627), (10, 88, 620, 266), (88, 87, 621, 620), (87, 86, 622, 621), (86, 11, 265, 622), (622, 265, 264, 625), (625, 264, 263, 628), (628, 263, 39, 254), (627, 628, 254, 255), (626, 627, 255, 256), (268, 626, 256, 38), (267, 623, 626, 268), (266, 620, 623, 267), (629, 630, 633, 632), (630, 631, 634, 633), (632, 633, 636, 635), (633, 634, 637, 636), (9, 82, 629, 260), (82, 81, 630, 629), (81, 80, 631, 630), (80, 8, 271, 631), (631, 271, 270, 634), (634, 270, 269, 637), (637, 269, 36, 248), (636, 637, 248, 249), (635, 636, 249, 250), (262, 635, 250, 37), (261, 632, 635, 262), (260, 629, 632, 261), (638, 639, 642, 641), (639, 640, 643, 642), (641, 642, 645, 644), (642, 643, 646, 645), (40, 277, 638, 272), (277, 276, 639, 638), (276, 275, 640, 639), (275, 42, 280, 640), (640, 280, 279, 643), (643, 279, 278, 646), (646, 278, 43, 283), (645, 646, 283, 282), (644, 645, 282, 281), (274, 644, 281, 41), (273, 641, 644, 274), (272, 638, 641, 273), (647, 648, 651, 650), (648, 649, 652, 651), (650, 651, 654, 653), (651, 652, 655, 654), (36, 253, 647, 295), (253, 252, 648, 647), (252, 251, 649, 648), (251, 38, 290, 649), (649, 290, 291, 652), (652, 291, 292, 655), (655, 292, 42, 275), (654, 655, 275, 276), (653, 654, 276, 277), (293, 653, 277, 40), (294, 650, 653, 293), (295, 647, 650, 294), (656, 657, 660, 659), (657, 658, 661, 660), (659, 660, 663, 662), (660, 661, 664, 663), (38, 256, 656, 290), (256, 255, 657, 656), (255, 254, 658, 657), (254, 39, 289, 658), (658, 289, 288, 661), (661, 288, 287, 664), (664, 287, 43, 278), (663, 664, 278, 279), (662, 663, 279, 280), (292, 662, 280, 42), (291, 659, 662, 292), (290, 656, 659, 291), (665, 666, 669, 668), (666, 667, 670, 669), (668, 669, 672, 671), (669, 670, 673, 672), (37, 250, 665, 284), (250, 249, 666, 665), (249, 248, 667, 666), (248, 36, 295, 667), (667, 295, 294, 670), (670, 294, 293, 673), (673, 293, 40, 272), (672, 673, 272, 273), (671, 672, 273, 274), (286, 671, 274, 41), (285, 668, 671, 286), (284, 665, 668, 285)])
_uv = me_cube_007.uv_layers.new(name='UVMap')
_uv.uv.foreach_set('vector', [0.4466, 0.07145, 0.5, 0.07465, 0.5, 0.125, 0.4512, 0.125, 0.5, 0.07465, 0.5534, 0.07145, 0.5488, 0.125, 0.5, 0.125, 0.4512, 0.125, 0.5, 0.125, 0.5, 0.1756, 0.4515, 0.1788, 0.5, 0.125, 0.5488, 0.125, 0.5485, 0.1788, 0.5, 0.1756, 0.375, 0.0, 0.44, 0.0287, 0.4466, 0.07145, 0.404, 0.065, 0.44, 0.0287, 0.5, 0.03472, 0.5, 0.07465, 0.4466, 0.07145, 0.5, 0.03472, 0.56, 0.0287, 0.5534, 0.07145, 0.5, 0.07465, 0.56, 0.0287, 0.625, 0.0, 0.596, 0.065, 0.5534, 0.07145, 0.5534, 0.07145, 0.596, 0.065, 0.5881, 0.125, 0.5488, 0.125, 0.5488, 0.125, 0.5881, 0.125, 0.5881, 0.1851, 0.5485, 0.1788, 0.5485, 0.1788, 0.5881, 0.1851, 0.595, 0.25, 0.5497, 0.224, 0.5, 0.1756, 0.5485, 0.1788, 0.5497, 0.224, 0.5, 0.217, 0.4515, 0.1788, 0.5, 0.1756, 0.5, 0.217, 0.4503, 0.224, 0.4119, 0.1851, 0.4515, 0.1788, 0.4503, 0.224, 0.405, 0.25, 0.4119, 0.125, 0.4512, 0.125, 0.4515, 0.1788, 0.4119, 0.1851, 0.404, 0.065, 0.4466, 0.07145, 0.4512, 0.125, 0.4119, 0.125, 0.3757, 0.6875, 0.3757, 0.625, 0.3802, 0.625, 0.3802, 0.6875, 0.3757, 0.625, 0.3757, 0.5625, 0.3802, 0.5625, 0.3802, 0.625, 0.3802, 0.6875, 0.3802, 0.625, 0.3926, 0.625, 0.3926, 0.6875, 0.3802, 0.625, 0.3802, 0.5625, 0.3926, 0.5625, 0.3926, 0.625, 0.375, 0.75, 0.375, 0.6875, 0.3757, 0.6875, 0.3757, 0.75, 0.375, 0.6875, 0.375, 0.625, 0.3757, 0.625, 0.3757, 0.6875, 0.375, 0.625, 0.375, 0.5625, 0.3757, 0.5625, 0.3757, 0.625, 0.375, 0.5625, 0.375, 0.5, 0.3757, 0.5, 0.3757, 0.5625, 0.3757, 0.5625, 0.3757, 0.5, 0.3802, 0.5, 0.3802, 0.5625, 0.3802, 0.5625, 0.3802, 0.5, 0.3926, 0.5, 0.3926, 0.5625, 0.3926, 0.5625, 0.3926, 0.5, 0.4167, 0.5, 0.4167, 0.5625, 0.3926, 0.625, 0.3926, 0.5625, 0.4167, 0.5625, 0.4167, 0.625, 0.3926, 0.6875, 0.3926, 0.625, 0.4167, 0.625, 0.4167, 0.6875, 0.3926, 0.75, 0.3926, 0.6875, 0.4167, 0.6875, 0.4167, 0.75, 0.3802, 0.75, 0.3802, 0.6875, 0.3926, 0.6875, 0.3926, 0.75, 0.3757, 0.75, 0.3757, 0.6875, 0.3802, 0.6875, 0.3802, 0.75, 0.6243, 0.8125, 0.6243, 0.875, 0.6198, 0.875, 0.6198, 0.8125, 0.6243, 0.875, 0.6243, 0.9375, 0.6198, 0.9375, 0.6198, 0.875, 0.6198, 0.8125, 0.6198, 0.875, 0.6074, 0.875, 0.6074, 0.8125, 0.6198, 0.875, 0.6198, 0.9375, 0.6074, 0.9375, 0.6074, 0.875, 0.625, 0.75, 0.625, 0.8125, 0.6243, 0.8125, 0.6243, 0.75, 0.625, 0.8125, 0.625, 0.875, 0.6243, 0.875, 0.6243, 0.8125, 0.625, 0.875, 0.625, 0.9375, 0.6243, 0.9375, 0.6243, 0.875, 0.625, 0.9375, 0.625, 1.0, 0.6243, 1.0, 0.6243, 0.9375, 0.6243, 0.9375, 0.6243, 1.0, 0.6198, 1.0, 0.6198, 0.9375, 0.6198, 0.9375, 0.6198, 1.0, 0.6074, 1.0, 0.6074, 0.9375, 0.6074, 0.9375, 0.6074, 1.0, 0.5833, 1.0, 0.5833, 0.9375, 0.6074, 0.875, 0.6074, 0.9375, 0.5833, 0.9375, 0.5833, 0.875, 0.6074, 0.8125, 0.6074, 0.875, 0.5833, 0.875, 0.5833, 0.8125, 0.6074, 0.75, 0.6074, 0.8125, 0.5833, 0.8125, 0.5833, 0.75, 0.6198, 0.75, 0.6198, 0.8125, 0.6074, 0.8125, 0.6074, 0.75, 0.6243, 0.75, 0.6243, 0.8125, 0.6198, 0.8125, 0.6198, 0.75, 0.3762, 0.4378, 0.3798, 0.3777, 0.3849, 0.38, 0.3808, 0.4381, 0.3798, 0.3777, 0.3902, 0.3221, 0.3962, 0.3295, 0.3849, 0.38, 0.3808, 0.4381, 0.3849, 0.38, 0.3971, 0.382, 0.3931, 0.4384, 0.3849, 0.38, 0.3962, 0.3295, 0.4076, 0.3358, 0.3971, 0.382, 0.375, 0.5, 0.3754, 0.4376, 0.3762, 0.4378, 0.3757, 0.5, 0.3754, 0.4376, 0.3781, 0.3759, 0.3798, 0.3777, 0.3762, 0.4378, 0.3781, 0.3759, 0.3858, 0.315, 0.3902, 0.3221, 0.3798, 0.3777, 0.3858, 0.315, 0.405, 0.25, 0.4128, 0.277, 0.3902, 0.3221, 0.3902, 0.3221, 0.4128, 0.277, 0.419, 0.2909, 0.3962, 0.3295, 0.3962, 0.3295, 0.419, 0.2909, 0.4278, 0.3024, 0.4076, 0.3358, 0.4076, 0.3358, 0.4278, 0.3024, 0.4375, 0.3125, 0.4279, 0.3389, 0.3971, 0.382, 0.4076, 0.3358, 0.4279, 0.3389, 0.4202, 0.3829, 0.3931, 0.4384, 0.3971, 0.382, 0.4202, 0.3829, 0.4171, 0.4385, 0.3926, 0.5, 0.3931, 0.4384, 0.4171, 0.4385, 0.4167, 0.5, 0.3802, 0.5, 0.3808, 0.4381, 0.3931, 0.4384, 0.3926, 0.5, 0.3757, 0.5, 0.3762, 0.4378, 0.3808, 0.4381, 0.3802, 0.5, 0.3805, 0.3127, 0.3767, 0.3751, 0.3756, 0.375, 0.3767, 0.3125, 0.3767, 0.3751, 0.3752, 0.4375, 0.3751, 0.4375, 0.3756, 0.375, 0.3767, 0.3125, 0.3756, 0.375, 0.3751, 0.375, 0.3752, 0.3125, 0.3756, 0.375, 0.3751, 0.4375, 0.375, 0.4375, 0.3751, 0.375, 0.405, 0.25, 0.3858, 0.315, 0.3805, 0.3127, 0.3858, 0.25, 0.3858, 0.315, 0.3781, 0.3759, 0.3767, 0.3751, 0.3805, 0.3127, 0.3781, 0.3759, 0.3754, 0.4376, 0.3752, 0.4375, 0.3767, 0.3751, 0.3754, 0.4376, 0.375, 0.5, 0.375, 0.5, 0.3752, 0.4375, 0.3752, 0.4375, 0.375, 0.5, 0.375, 0.5, 0.3751, 0.4375, 0.3751, 0.4375, 0.375, 0.5, 0.375, 0.5, 0.375, 0.4375, 0.375, 0.4375, 0.375, 0.5, 0.375, 0.5, 0.375, 0.4375, 0.3751, 0.375, 0.375, 0.4375, 0.375, 0.4375, 0.375, 0.375, 0.3752, 0.3125, 0.3751, 0.375, 0.375, 0.375, 0.375, 0.3125, 0.3754, 0.25, 0.3752, 0.3125, 0.375, 0.3125, 0.375, 0.25, 0.3781, 0.25, 0.3767, 0.3125, 0.3752, 0.3125, 0.3754, 0.25, 0.3858, 0.25, 0.3805, 0.3127, 0.3767, 0.3125, 0.3781, 0.25, 0.6107, 0.1873, 0.6108, 0.125, 0.621, 0.125, 0.6209, 0.1875, 0.6108, 0.125, 0.6158, 0.06272, 0.6225, 0.0625, 0.621, 0.125, 0.6209, 0.1875, 0.621, 0.125, 0.6245, 0.125, 0.6245, 0.1875, 0.621, 0.125, 0.6225, 0.0625, 0.6247, 0.0625, 0.6245, 0.125, 0.595, 0.25, 0.5881, 0.1851, 0.6107, 0.1873, 0.6142, 0.25, 0.5881, 0.1851, 0.5881, 0.125, 0.6108, 0.125, 0.6107, 0.1873, 0.5881, 0.125, 0.596, 0.065, 0.6158, 0.06272, 0.6108, 0.125, 0.596, 0.065, 0.625, 0.0, 0.625, 0.0, 0.6158, 0.06272, 0.6158, 0.06272, 0.625, 0.0, 0.625, 0.0, 0.6225, 0.0625, 0.6225, 0.0625, 0.625, 0.0, 0.625, 0.0, 0.6247, 0.0625, 0.6247, 0.0625, 0.625, 0.0, 0.625, 0.0, 0.625, 0.0625, 0.6245, 0.125, 0.6247, 0.0625, 0.625, 0.0625, 0.625, 0.125, 0.6245, 0.1875, 0.6245, 0.125, 0.625, 0.125, 0.625, 0.1875, 0.6246, 0.25, 0.6245, 0.1875, 0.625, 0.1875, 0.625, 0.25, 0.6219, 0.25, 0.6209, 0.1875, 0.6245, 0.1875, 0.6246, 0.25, 0.6142, 0.25, 0.6107, 0.1873, 0.6209, 0.1875, 0.6219, 0.25, 0.375, 0.8125, 0.375, 0.875, 0.375, 0.875, 0.375, 0.8125, 0.375, 0.875, 0.375, 0.9375, 0.375, 0.9375, 0.375, 0.875, 0.375, 0.8125, 0.375, 0.875, 0.375, 0.875, 0.375, 0.8125, 0.375, 0.875, 0.375, 0.9375, 0.375, 0.9375, 0.375, 0.875, 0.375, 0.75, 0.375, 0.8125, 0.375, 0.8125, 0.375, 0.75, 0.375, 0.8125, 0.375, 0.875, 0.375, 0.875, 0.375, 0.8125, 0.375, 0.875, 0.375, 0.9375, 0.375, 0.9375, 0.375, 0.875, 0.375, 0.9375, 0.375, 1.0, 0.375, 1.0, 0.375, 0.9375, 0.375, 0.9375, 0.375, 1.0, 0.375, 1.0, 0.375, 0.9375, 0.375, 0.9375, 0.375, 1.0, 0.375, 1.0, 0.375, 0.9375, 0.375, 0.9375, 0.375, 1.0, 0.375, 1.0, 0.375, 0.9375, 0.375, 0.875, 0.375, 0.9375, 0.375, 0.9375, 0.375, 0.875, 0.375, 0.8125, 0.375, 0.875, 0.375, 0.875, 0.375, 0.8125, 0.375, 0.75, 0.375, 0.8125, 0.375, 0.8125, 0.375, 0.75, 0.375, 0.75, 0.375, 0.8125, 0.375, 0.8125, 0.375, 0.75, 0.375, 0.75, 0.375, 0.8125, 0.375, 0.8125, 0.375, 0.75, 0.3842, 0.06272, 0.3892, 0.125, 0.379, 0.125, 0.3775, 0.0625, 0.3892, 0.125, 0.3893, 0.1873, 0.3791, 0.1875, 0.379, 0.125, 0.3775, 0.0625, 0.379, 0.125, 0.3755, 0.125, 0.3753, 0.0625, 0.379, 0.125, 0.3791, 0.1875, 0.3755, 0.1875, 0.3755, 0.125, 0.375, 0.0, 0.404, 0.065, 0.3842, 0.06272, 0.375, 0.0, 0.404, 0.065, 0.4119, 0.125, 0.3892, 0.125, 0.3842, 0.06272, 0.4119, 0.125, 0.4119, 0.1851, 0.3893, 0.1873, 0.3892, 0.125, 0.4119, 0.1851, 0.405, 0.25, 0.3858, 0.25, 0.3893, 0.1873, 0.3893, 0.1873, 0.3858, 0.25, 0.3781, 0.25, 0.3791, 0.1875, 0.3791, 0.1875, 0.3781, 0.25, 0.3754, 0.25, 0.3755, 0.1875, 0.3755, 0.1875, 0.3754, 0.25, 0.375, 0.25, 0.375, 0.1875, 0.3755, 0.125, 0.3755, 0.1875, 0.375, 0.1875, 0.375, 0.125, 0.3753, 0.0625, 0.3755, 0.125, 0.375, 0.125, 0.375, 0.0625, 0.375, 0.0, 0.3753, 0.0625, 0.375, 0.0625, 0.375, 0.0, 0.375, 0.0, 0.3775, 0.0625, 0.3753, 0.0625, 0.375, 0.0, 0.375, 0.0, 0.3842, 0.06272, 0.3775, 0.0625, 0.375, 0.0, 0.375, 0.5625, 0.375, 0.625, 0.375, 0.625, 0.375, 0.5625, 0.375, 0.625, 0.375, 0.6875, 0.375, 0.6875, 0.375, 0.625, 0.375, 0.5625, 0.375, 0.625, 0.375, 0.625, 0.375, 0.5625, 0.375, 0.625, 0.375, 0.6875, 0.375, 0.6875, 0.375, 0.625, 0.375, 0.5, 0.375, 0.5625, 0.375, 0.5625, 0.375, 0.5, 0.375, 0.5625, 0.375, 0.625, 0.375, 0.625, 0.375, 0.5625, 0.375, 0.625, 0.375, 0.6875, 0.375, 0.6875, 0.375, 0.625, 0.375, 0.6875, 0.375, 0.75, 0.375, 0.75, 0.375, 0.6875, 0.375, 0.6875, 0.375, 0.75, 0.375, 0.75, 0.375, 0.6875, 0.375, 0.6875, 0.375, 0.75, 0.375, 0.75, 0.375, 0.6875, 0.375, 0.6875, 0.375, 0.75, 0.375, 0.75, 0.375, 0.6875, 0.375, 0.625, 0.375, 0.6875, 0.375, 0.6875, 0.375, 0.625, 0.375, 0.5625, 0.375, 0.625, 0.375, 0.625, 0.375, 0.5625, 0.375, 0.5, 0.375, 0.5625, 0.375, 0.5625, 0.375, 0.5, 0.375, 0.5, 0.375, 0.5625, 0.375, 0.5625, 0.375, 0.5, 0.375, 0.5, 0.375, 0.5625, 0.375, 0.5625, 0.375, 0.5, 0.375, 0.8125, 0.375, 0.875, 0.375, 0.875, 0.375, 0.8125, 0.375, 0.875, 0.375, 0.9375, 0.375, 0.9375, 0.375, 0.875, 0.375, 0.8125, 0.375, 0.875, 0.375, 0.875, 0.375, 0.8125, 0.375, 0.875, 0.375, 0.9375, 0.375, 0.9375, 0.375, 0.875, 0.375, 0.75, 0.375, 0.8125, 0.375, 0.8125, 0.375, 0.75, 0.375, 0.8125, 0.375, 0.875, 0.375, 0.875, 0.375, 0.8125, 0.375, 0.875, 0.375, 0.9375, 0.375, 0.9375, 0.375, 0.875, 0.375, 0.9375, 0.375, 1.0, 0.375, 1.0, 0.375, 0.9375, 0.375, 0.9375, 0.375, 1.0, 0.375, 1.0, 0.375, 0.9375, 0.375, 0.9375, 0.375, 1.0, 0.375, 1.0, 0.375, 0.9375, 0.375, 0.9375, 0.375, 1.0, 0.375, 1.0, 0.375, 0.9375, 0.375, 0.875, 0.375, 0.9375, 0.375, 0.9375, 0.375, 0.875, 0.375, 0.8125, 0.375, 0.875, 0.375, 0.875, 0.375, 0.8125, 0.375, 0.75, 0.375, 0.8125, 0.375, 0.8125, 0.375, 0.75, 0.375, 0.75, 0.375, 0.8125, 0.375, 0.8125, 0.375, 0.75, 0.375, 0.75, 0.375, 0.8125, 0.375, 0.8125, 0.375, 0.75, 0.625, 0.6875, 0.625, 0.625, 0.625, 0.625, 0.625, 0.6875, 0.625, 0.625, 0.625, 0.5625, 0.625, 0.5625, 0.625, 0.625, 0.625, 0.6875, 0.625, 0.625, 0.625, 0.625, 0.625, 0.6875, 0.625, 0.625, 0.625, 0.5625, 0.625, 0.5625, 0.625, 0.625, 0.625, 0.75, 0.625, 0.6875, 0.625, 0.6875, 0.625, 0.75, 0.625, 0.6875, 0.625, 0.625, 0.625, 0.625, 0.625, 0.6875, 0.625, 0.625, 0.625, 0.5625, 0.625, 0.5625, 0.625, 0.625, 0.625, 0.5625, 0.625, 0.5, 0.625, 0.5, 0.625, 0.5625, 0.625, 0.5625, 0.625, 0.5, 0.625, 0.5, 0.625, 0.5625, 0.625, 0.5625, 0.625, 0.5, 0.625, 0.5, 0.625, 0.5625, 0.625, 0.5625, 0.625, 0.5, 0.625, 0.5, 0.625, 0.5625, 0.625, 0.625, 0.625, 0.5625, 0.625, 0.5625, 0.625, 0.625, 0.625, 0.6875, 0.625, 0.625, 0.625, 0.625, 0.625, 0.6875, 0.625, 0.75, 0.625, 0.6875, 0.625, 0.6875, 0.625, 0.75, 0.625, 0.75, 0.625, 0.6875, 0.625, 0.6875, 0.625, 0.75, 0.625, 0.75, 0.625, 0.6875, 0.625, 0.6875, 0.625, 0.75, 0.625, 0.9375, 0.625, 0.875, 0.625, 0.875, 0.625, 0.9375, 0.625, 0.875, 0.625, 0.8125, 0.625, 0.8125, 0.625, 0.875, 0.625, 0.9375, 0.625, 0.875, 0.625, 0.875, 0.625, 0.9375, 0.625, 0.875, 0.625, 0.8125, 0.625, 0.8125, 0.625, 0.875, 0.625, 1.0, 0.625, 0.9375, 0.625, 0.9375, 0.625, 1.0, 0.625, 0.9375, 0.625, 0.875, 0.625, 0.875, 0.625, 0.9375, 0.625, 0.875, 0.625, 0.8125, 0.625, 0.8125, 0.625, 0.875, 0.625, 0.8125, 0.625, 0.75, 0.625, 0.75, 0.625, 0.8125, 0.625, 0.8125, 0.625, 0.75, 0.625, 0.75, 0.625, 0.8125, 0.625, 0.8125, 0.625, 0.75, 0.625, 0.75, 0.625, 0.8125, 0.625, 0.8125, 0.625, 0.75, 0.625, 0.75, 0.625, 0.8125, 0.625, 0.875, 0.625, 0.8125, 0.625, 0.8125, 0.625, 0.875, 0.625, 0.9375, 0.625, 0.875, 0.625, 0.875, 0.625, 0.9375, 0.625, 1.0, 0.625, 0.9375, 0.625, 0.9375, 0.625, 1.0, 0.625, 1.0, 0.625, 0.9375, 0.625, 0.9375, 0.625, 1.0, 0.625, 1.0, 0.625, 0.9375, 0.625, 0.9375, 0.625, 1.0, 0.6248, 0.4375, 0.6233, 0.3751, 0.6244, 0.375, 0.6249, 0.4375, 0.6233, 0.3751, 0.6195, 0.3127, 0.6233, 0.3125, 0.6244, 0.375, 0.6249, 0.4375, 0.6244, 0.375, 0.6249, 0.375, 0.625, 0.4375, 0.6244, 0.375, 0.6233, 0.3125, 0.6248, 0.3125, 0.6249, 0.375, 0.625, 0.5, 0.6246, 0.4376, 0.6248, 0.4375, 0.625, 0.5, 0.6246, 0.4376, 0.6219, 0.3759, 0.6233, 0.3751, 0.6248, 0.4375, 0.6219, 0.3759, 0.6142, 0.315, 0.6195, 0.3127, 0.6233, 0.3751, 0.6142, 0.315, 0.595, 0.25, 0.6142, 0.25, 0.6195, 0.3127, 0.6195, 0.3127, 0.6142, 0.25, 0.6219, 0.25, 0.6233, 0.3125, 0.6233, 0.3125, 0.6219, 0.25, 0.6246, 0.25, 0.6248, 0.3125, 0.6248, 0.3125, 0.6246, 0.25, 0.625, 0.25, 0.625, 0.3125, 0.6249, 0.375, 0.6248, 0.3125, 0.625, 0.3125, 0.625, 0.375, 0.625, 0.4375, 0.6249, 0.375, 0.625, 0.375, 0.625, 0.4375, 0.625, 0.5, 0.625, 0.4375, 0.625, 0.4375, 0.625, 0.5, 0.625, 0.5, 0.6249, 0.4375, 0.625, 0.4375, 0.625, 0.5, 0.625, 0.5, 0.6248, 0.4375, 0.6249, 0.4375, 0.625, 0.5, 0.625, 0.6875, 0.625, 0.625, 0.625, 0.625, 0.625, 0.6875, 0.625, 0.625, 0.625, 0.5625, 0.625, 0.5625, 0.625, 0.625, 0.625, 0.6875, 0.625, 0.625, 0.625, 0.625, 0.625, 0.6875, 0.625, 0.625, 0.625, 0.5625, 0.625, 0.5625, 0.625, 0.625, 0.625, 0.75, 0.625, 0.6875, 0.625, 0.6875, 0.625, 0.75, 0.625, 0.6875, 0.625, 0.625, 0.625, 0.625, 0.625, 0.6875, 0.625, 0.625, 0.625, 0.5625, 0.625, 0.5625, 0.625, 0.625, 0.625, 0.5625, 0.625, 0.5, 0.625, 0.5, 0.625, 0.5625, 0.625, 0.5625, 0.625, 0.5, 0.625, 0.5, 0.625, 0.5625, 0.625, 0.5625, 0.625, 0.5, 0.625, 0.5, 0.625, 0.5625, 0.625, 0.5625, 0.625, 0.5, 0.625, 0.5, 0.625, 0.5625, 0.625, 0.625, 0.625, 0.5625, 0.625, 0.5625, 0.625, 0.625, 0.625, 0.6875, 0.625, 0.625, 0.625, 0.625, 0.625, 0.6875, 0.625, 0.75, 0.625, 0.6875, 0.625, 0.6875, 0.625, 0.75, 0.625, 0.75, 0.625, 0.6875, 0.625, 0.6875, 0.625, 0.75, 0.625, 0.75, 0.625, 0.6875, 0.625, 0.6875, 0.625, 0.75, 0.625, 0.9375, 0.625, 0.875, 0.625, 0.875, 0.625, 0.9375, 0.625, 0.875, 0.625, 0.8125, 0.625, 0.8125, 0.625, 0.875, 0.625, 0.9375, 0.625, 0.875, 0.625, 0.875, 0.625, 0.9375, 0.625, 0.875, 0.625, 0.8125, 0.625, 0.8125, 0.625, 0.875, 0.625, 1.0, 0.625, 0.9375, 0.625, 0.9375, 0.625, 1.0, 0.625, 0.9375, 0.625, 0.875, 0.625, 0.875, 0.625, 0.9375, 0.625, 0.875, 0.625, 0.8125, 0.625, 0.8125, 0.625, 0.875, 0.625, 0.8125, 0.625, 0.75, 0.625, 0.75, 0.625, 0.8125, 0.625, 0.8125, 0.625, 0.75, 0.625, 0.75, 0.625, 0.8125, 0.625, 0.8125, 0.625, 0.75, 0.625, 0.75, 0.625, 0.8125, 0.625, 0.8125, 0.625, 0.75, 0.625, 0.75, 0.625, 0.8125, 0.625, 0.875, 0.625, 0.8125, 0.625, 0.8125, 0.625, 0.875, 0.625, 0.9375, 0.625, 0.875, 0.625, 0.875, 0.625, 0.9375, 0.625, 1.0, 0.625, 0.9375, 0.625, 0.9375, 0.625, 1.0, 0.625, 1.0, 0.625, 0.9375, 0.625, 0.9375, 0.625, 1.0, 0.625, 1.0, 0.625, 0.9375, 0.625, 0.9375, 0.625, 1.0, 0.625, 0.1875, 0.625, 0.125, 0.625, 0.125, 0.625, 0.1875, 0.625, 0.125, 0.625, 0.0625, 0.625, 0.0625, 0.625, 0.125, 0.625, 0.1875, 0.625, 0.125, 0.625, 0.125, 0.625, 0.1875, 0.625, 0.125, 0.625, 0.0625, 0.625, 0.0625, 0.625, 0.125, 0.625, 0.25, 0.625, 0.1875, 0.625, 0.1875, 0.625, 0.25, 0.625, 0.1875, 0.625, 0.125, 0.625, 0.125, 0.625, 0.1875, 0.625, 0.125, 0.625, 0.0625, 0.625, 0.0625, 0.625, 0.125, 0.625, 0.0625, 0.625, 0.0, 0.625, 0.0, 0.625, 0.0625, 0.625, 0.0625, 0.625, 0.0, 0.625, 0.0, 0.625, 0.0625, 0.625, 0.0625, 0.625, 0.0, 0.625, 0.0, 0.625, 0.0625, 0.625, 0.0625, 0.625, 0.0, 0.625, 0.0, 0.625, 0.0625, 0.625, 0.125, 0.625, 0.0625, 0.625, 0.0625, 0.625, 0.125, 0.625, 0.1875, 0.625, 0.125, 0.625, 0.125, 0.625, 0.1875, 0.625, 0.25, 0.625, 0.1875, 0.625, 0.1875, 0.625, 0.25, 0.625, 0.25, 0.625, 0.1875, 0.625, 0.1875, 0.625, 0.25, 0.625, 0.25, 0.625, 0.1875, 0.625, 0.1875, 0.625, 0.25, 0.625, 0.9375, 0.625, 0.875, 0.625, 0.875, 0.625, 0.9375, 0.625, 0.875, 0.625, 0.8125, 0.625, 0.8125, 0.625, 0.875, 0.625, 0.9375, 0.625, 0.875, 0.625, 0.875, 0.625, 0.9375, 0.625, 0.875, 0.625, 0.8125, 0.625, 0.8125, 0.625, 0.875, 0.625, 1.0, 0.625, 0.9375, 0.625, 0.9375, 0.625, 1.0, 0.625, 0.9375, 0.625, 0.875, 0.625, 0.875, 0.625, 0.9375, 0.625, 0.875, 0.625, 0.8125, 0.625, 0.8125, 0.625, 0.875, 0.625, 0.8125, 0.625, 0.75, 0.625, 0.75, 0.625, 0.8125, 0.625, 0.8125, 0.625, 0.75, 0.625, 0.75, 0.625, 0.8125, 0.625, 0.8125, 0.625, 0.75, 0.625, 0.75, 0.625, 0.8125, 0.625, 0.8125, 0.625, 0.75, 0.625, 0.75, 0.625, 0.8125, 0.625, 0.875, 0.625, 0.8125, 0.625, 0.8125, 0.625, 0.875, 0.625, 0.9375, 0.625, 0.875, 0.625, 0.875, 0.625, 0.9375, 0.625, 1.0, 0.625, 0.9375, 0.625, 0.9375, 0.625, 1.0, 0.625, 1.0, 0.625, 0.9375, 0.625, 0.9375, 0.625, 1.0, 0.625, 1.0, 0.625, 0.9375, 0.625, 0.9375, 0.625, 1.0, 0.625, 0.4375, 0.625, 0.375, 0.625, 0.375, 0.625, 0.4375, 0.625, 0.375, 0.625, 0.3125, 0.625, 0.3125, 0.625, 0.375, 0.625, 0.4375, 0.625, 0.375, 0.625, 0.375, 0.625, 0.4375, 0.625, 0.375, 0.625, 0.3125, 0.625, 0.3125, 0.625, 0.375, 0.625, 0.5, 0.625, 0.4375, 0.625, 0.4375, 0.625, 0.5, 0.625, 0.4375, 0.625, 0.375, 0.625, 0.375, 0.625, 0.4375, 0.625, 0.375, 0.625, 0.3125, 0.625, 0.3125, 0.625, 0.375, 0.625, 0.3125, 0.625, 0.25, 0.625, 0.25, 0.625, 0.3125, 0.625, 0.3125, 0.625, 0.25, 0.625, 0.25, 0.625, 0.3125, 0.625, 0.3125, 0.625, 0.25, 0.625, 0.25, 0.625, 0.3125, 0.625, 0.3125, 0.625, 0.25, 0.625, 0.25, 0.625, 0.3125, 0.625, 0.375, 0.625, 0.3125, 0.625, 0.3125, 0.625, 0.375, 0.625, 0.4375, 0.625, 0.375, 0.625, 0.375, 0.625, 0.4375, 0.625, 0.5, 0.625, 0.4375, 0.625, 0.4375, 0.625, 0.5, 0.625, 0.5, 0.625, 0.4375, 0.625, 0.4375, 0.625, 0.5, 0.625, 0.5, 0.625, 0.4375, 0.625, 0.4375, 0.625, 0.5, 0.6253, 0.4372, 0.6251, 0.3749, 0.6259, 0.3741, 0.6276, 0.435, 0.6251, 0.3749, 0.625, 0.3125, 0.6251, 0.3124, 0.6259, 0.3741, 0.6276, 0.435, 0.6259, 0.3741, 0.6277, 0.3723, 0.6335, 0.4293, 0.6259, 0.3741, 0.6251, 0.3124, 0.6253, 0.3122, 0.6277, 0.3723, 0.625, 0.5, 0.625, 0.4375, 0.6253, 0.4372, 0.6255, 0.4996, 0.625, 0.4375, 0.625, 0.375, 0.6251, 0.3749, 0.6253, 0.4372, 0.625, 0.375, 0.625, 0.3125, 0.625, 0.3125, 0.6251, 0.3749, 0.625, 0.3125, 0.625, 0.25, 0.625, 0.25, 0.625, 0.3125, 0.625, 0.3125, 0.625, 0.25, 0.625, 0.25, 0.6251, 0.3124, 0.6251, 0.3124, 0.625, 0.25, 0.625, 0.25, 0.6253, 0.3122, 0.6253, 0.3122, 0.625, 0.25, 0.625, 0.25, 0.6257, 0.3118, 0.6277, 0.3723, 0.6253, 0.3122, 0.6257, 0.3118, 0.6302, 0.3698, 0.6335, 0.4293, 0.6277, 0.3723, 0.6302, 0.3698, 0.6426, 0.4199, 0.6401, 0.4875, 0.6335, 0.4293, 0.6426, 0.4199, 0.6667, 0.4583, 0.6293, 0.4965, 0.6276, 0.435, 0.6335, 0.4293, 0.6401, 0.4875, 0.6255, 0.4996, 0.6253, 0.4372, 0.6276, 0.435, 0.6293, 0.4965, 0.625, 0.4375, 0.625, 0.375, 0.625, 0.375, 0.625, 0.4375, 0.625, 0.375, 0.625, 0.3125, 0.625, 0.3125, 0.625, 0.375, 0.625, 0.4375, 0.625, 0.375, 0.625, 0.375, 0.625, 0.4375, 0.625, 0.375, 0.625, 0.3125, 0.625, 0.3125, 0.625, 0.375, 0.625, 0.5, 0.625, 0.4375, 0.625, 0.4375, 0.625, 0.5, 0.625, 0.4375, 0.625, 0.375, 0.625, 0.375, 0.625, 0.4375, 0.625, 0.375, 0.625, 0.3125, 0.625, 0.3125, 0.625, 0.375, 0.625, 0.3125, 0.625, 0.25, 0.625, 0.25, 0.625, 0.3125, 0.625, 0.3125, 0.625, 0.25, 0.625, 0.25, 0.625, 0.3125, 0.625, 0.3125, 0.625, 0.25, 0.625, 0.25, 0.625, 0.3125, 0.625, 0.3125, 0.625, 0.25, 0.625, 0.25, 0.625, 0.3125, 0.625, 0.375, 0.625, 0.3125, 0.625, 0.3125, 0.625, 0.375, 0.625, 0.4375, 0.625, 0.375, 0.625, 0.375, 0.625, 0.4375, 0.625, 0.5, 0.625, 0.4375, 0.625, 0.4375, 0.625, 0.5, 0.625, 0.5, 0.625, 0.4375, 0.625, 0.4375, 0.625, 0.5, 0.625, 0.5, 0.625, 0.4375, 0.625, 0.4375, 0.625, 0.5, 0.625, 0.6875, 0.625, 0.625, 0.625, 0.625, 0.625, 0.6875, 0.625, 0.625, 0.625, 0.5625, 0.625, 0.5625, 0.625, 0.625, 0.625, 0.6875, 0.625, 0.625, 0.625, 0.625, 0.625, 0.6875, 0.625, 0.625, 0.625, 0.5625, 0.625, 0.5625, 0.625, 0.625, 0.625, 0.75, 0.625, 0.6875, 0.625, 0.6875, 0.625, 0.75, 0.625, 0.6875, 0.625, 0.625, 0.625, 0.625, 0.625, 0.6875, 0.625, 0.625, 0.625, 0.5625, 0.625, 0.5625, 0.625, 0.625, 0.625, 0.5625, 0.625, 0.5, 0.625, 0.5, 0.625, 0.5625, 0.625, 0.5625, 0.625, 0.5, 0.625, 0.5, 0.625, 0.5625, 0.625, 0.5625, 0.625, 0.5, 0.625, 0.5, 0.625, 0.5625, 0.625, 0.5625, 0.625, 0.5, 0.625, 0.5, 0.625, 0.5625, 0.625, 0.625, 0.625, 0.5625, 0.625, 0.5625, 0.625, 0.625, 0.625, 0.6875, 0.625, 0.625, 0.625, 0.625, 0.625, 0.6875, 0.625, 0.75, 0.625, 0.6875, 0.625, 0.6875, 0.625, 0.75, 0.625, 0.75, 0.625, 0.6875, 0.625, 0.6875, 0.625, 0.75, 0.625, 0.75, 0.625, 0.6875, 0.625, 0.6875, 0.625, 0.75, 0.625, 0.1875, 0.625, 0.125, 0.625, 0.125, 0.625, 0.1875, 0.625, 0.125, 0.625, 0.0625, 0.625, 0.0625, 0.625, 0.125, 0.625, 0.1875, 0.625, 0.125, 0.625, 0.125, 0.625, 0.1875, 0.625, 0.125, 0.625, 0.0625, 0.625, 0.0625, 0.625, 0.125, 0.625, 0.25, 0.625, 0.1875, 0.625, 0.1875, 0.625, 0.25, 0.625, 0.1875, 0.625, 0.125, 0.625, 0.125, 0.625, 0.1875, 0.625, 0.125, 0.625, 0.0625, 0.625, 0.0625, 0.625, 0.125, 0.625, 0.0625, 0.625, 0.0, 0.625, 0.0, 0.625, 0.0625, 0.625, 0.0625, 0.625, 0.0, 0.625, 0.0, 0.625, 0.0625, 0.625, 0.0625, 0.625, 0.0, 0.625, 0.0, 0.625, 0.0625, 0.625, 0.0625, 0.625, 0.0, 0.625, 0.0, 0.625, 0.0625, 0.625, 0.125, 0.625, 0.0625, 0.625, 0.0625, 0.625, 0.125, 0.625, 0.1875, 0.625, 0.125, 0.625, 0.125, 0.625, 0.1875, 0.625, 0.25, 0.625, 0.1875, 0.625, 0.1875, 0.625, 0.25, 0.625, 0.25, 0.625, 0.1875, 0.625, 0.1875, 0.625, 0.25, 0.625, 0.25, 0.625, 0.1875, 0.625, 0.1875, 0.625, 0.25, 0.7051, 0.5546, 0.7552, 0.5599, 0.7552, 0.625, 0.7051, 0.625, 0.7552, 0.5599, 0.8132, 0.5622, 0.8132, 0.625, 0.7552, 0.625, 0.7051, 0.625, 0.7552, 0.625, 0.7552, 0.6901, 0.7051, 0.6954, 0.7552, 0.625, 0.8132, 0.625, 0.8132, 0.6878, 0.7552, 0.6901, 0.6667, 0.4583, 0.7051, 0.4824, 0.7051, 0.5546, 0.6666, 0.5505, 0.7051, 0.4824, 0.7552, 0.4948, 0.7552, 0.5599, 0.7051, 0.5546, 0.7552, 0.4948, 0.8132, 0.4993, 0.8132, 0.5622, 0.7552, 0.5599, 0.8132, 0.4993, 0.875, 0.5, 0.875, 0.5625, 0.8132, 0.5622, 0.8132, 0.5622, 0.875, 0.5625, 0.875, 0.625, 0.8132, 0.625, 0.8132, 0.625, 0.875, 0.625, 0.875, 0.6875, 0.8132, 0.6878, 0.8132, 0.6878, 0.875, 0.6875, 0.875, 0.75, 0.8132, 0.7507, 0.7552, 0.6901, 0.8132, 0.6878, 0.8132, 0.7507, 0.7552, 0.7552, 0.7051, 0.6954, 0.7552, 0.6901, 0.7552, 0.7552, 0.7051, 0.7676, 0.6666, 0.6995, 0.7051, 0.6954, 0.7051, 0.7676, 0.6667, 0.7917, 0.6667, 0.625, 0.7051, 0.625, 0.7051, 0.6954, 0.6666, 0.6995, 0.6666, 0.5505, 0.7051, 0.5546, 0.7051, 0.625, 0.6667, 0.625, 0.6256, 0.6878, 0.6257, 0.625, 0.6302, 0.625, 0.6301, 0.6899, 0.6257, 0.625, 0.6256, 0.5622, 0.6301, 0.5601, 0.6302, 0.625, 0.6301, 0.6899, 0.6302, 0.625, 0.6426, 0.625, 0.6423, 0.695, 0.6302, 0.625, 0.6301, 0.5601, 0.6423, 0.555, 0.6426, 0.625, 0.625, 0.75, 0.625, 0.6875, 0.6256, 0.6878, 0.6255, 0.7504, 0.625, 0.6875, 0.625, 0.625, 0.6257, 0.625, 0.6256, 0.6878, 0.625, 0.625, 0.625, 0.5625, 0.6256, 0.5622, 0.6257, 0.625, 0.625, 0.5625, 0.625, 0.5, 0.6255, 0.4996, 0.6256, 0.5622, 0.6256, 0.5622, 0.6255, 0.4996, 0.6293, 0.4965, 0.6301, 0.5601, 0.6301, 0.5601, 0.6293, 0.4965, 0.6401, 0.4875, 0.6423, 0.555, 0.6423, 0.555, 0.6401, 0.4875, 0.6667, 0.4583, 0.6666, 0.5505, 0.6426, 0.625, 0.6423, 0.555, 0.6666, 0.5505, 0.6667, 0.625, 0.6423, 0.695, 0.6426, 0.625, 0.6667, 0.625, 0.6666, 0.6995, 0.6401, 0.7625, 0.6423, 0.695, 0.6666, 0.6995, 0.6667, 0.7917, 0.6293, 0.7535, 0.6301, 0.6899, 0.6423, 0.695, 0.6401, 0.7625, 0.6255, 0.7504, 0.6256, 0.6878, 0.6301, 0.6899, 0.6293, 0.7535, 0.625, 0.1875, 0.625, 0.125, 0.625, 0.125, 0.625, 0.1875, 0.625, 0.125, 0.625, 0.0625, 0.625, 0.0625, 0.625, 0.125, 0.625, 0.1875, 0.625, 0.125, 0.625, 0.125, 0.625, 0.1875, 0.625, 0.125, 0.625, 0.0625, 0.625, 0.0625, 0.625, 0.125, 0.625, 0.25, 0.625, 0.1875, 0.625, 0.1875, 0.625, 0.25, 0.625, 0.1875, 0.625, 0.125, 0.625, 0.125, 0.625, 0.1875, 0.625, 0.125, 0.625, 0.0625, 0.625, 0.0625, 0.625, 0.125, 0.625, 0.0625, 0.625, 0.0, 0.625, 0.0, 0.625, 0.0625, 0.625, 0.0625, 0.625, 0.0, 0.625, 0.0, 0.625, 0.0625, 0.625, 0.0625, 0.625, 0.0, 0.625, 0.0, 0.625, 0.0625, 0.625, 0.0625, 0.625, 0.0, 0.625, 0.0, 0.625, 0.0625, 0.625, 0.125, 0.625, 0.0625, 0.625, 0.0625, 0.625, 0.125, 0.625, 0.1875, 0.625, 0.125, 0.625, 0.125, 0.625, 0.1875, 0.625, 0.25, 0.625, 0.1875, 0.625, 0.1875, 0.625, 0.25, 0.625, 0.25, 0.625, 0.1875, 0.625, 0.1875, 0.625, 0.25, 0.625, 0.25, 0.625, 0.1875, 0.625, 0.1875, 0.625, 0.25, 0.625, 0.9375, 0.6251, 0.8751, 0.6259, 0.8759, 0.6251, 0.9376, 0.6251, 0.8751, 0.6253, 0.8128, 0.6276, 0.815, 0.6259, 0.8759, 0.6251, 0.9376, 0.6259, 0.8759, 0.6277, 0.8777, 0.6253, 0.9378, 0.6259, 0.8759, 0.6276, 0.815, 0.6335, 0.8207, 0.6277, 0.8777, 0.625, 1.0, 0.625, 0.9375, 0.625, 0.9375, 0.625, 1.0, 0.625, 0.9375, 0.625, 0.875, 0.6251, 0.8751, 0.625, 0.9375, 0.625, 0.875, 0.625, 0.8125, 0.6253, 0.8128, 0.6251, 0.8751, 0.625, 0.8125, 0.625, 0.75, 0.6255, 0.7504, 0.6253, 0.8128, 0.6253, 0.8128, 0.6255, 0.7504, 0.6293, 0.7535, 0.6276, 0.815, 0.6276, 0.815, 0.6293, 0.7535, 0.6401, 0.7625, 0.6335, 0.8207, 0.6335, 0.8207, 0.6401, 0.7625, 0.6667, 0.7917, 0.6426, 0.8301, 0.6277, 0.8777, 0.6335, 0.8207, 0.6426, 0.8301, 0.6302, 0.8802, 0.6253, 0.9378, 0.6277, 0.8777, 0.6302, 0.8802, 0.6257, 0.9382, 0.625, 1.0, 0.6253, 0.9378, 0.6257, 0.9382, 0.625, 1.0, 0.625, 1.0, 0.6251, 0.9376, 0.6253, 0.9378, 0.625, 1.0, 0.625, 1.0, 0.625, 0.9375, 0.6251, 0.9376, 0.625, 1.0, 0.4602, 0.3364, 0.5, 0.3342, 0.5, 0.3816, 0.4564, 0.3822, 0.5, 0.3342, 0.5398, 0.3364, 0.5436, 0.3822, 0.5, 0.3816, 0.4564, 0.3822, 0.5, 0.3816, 0.5, 0.4383, 0.4547, 0.4384, 0.5, 0.3816, 0.5436, 0.3822, 0.5453, 0.4384, 0.5, 0.4383, 0.4375, 0.3125, 0.4629, 0.3034, 0.4602, 0.3364, 0.4279, 0.3389, 0.4629, 0.3034, 0.5, 0.2988, 0.5, 0.3342, 0.4602, 0.3364, 0.5, 0.2988, 0.5371, 0.3034, 0.5398, 0.3364, 0.5, 0.3342, 0.5371, 0.3034, 0.5625, 0.3125, 0.5721, 0.3389, 0.5398, 0.3364, 0.5398, 0.3364, 0.5721, 0.3389, 0.5798, 0.3829, 0.5436, 0.3822, 0.5436, 0.3822, 0.5798, 0.3829, 0.5829, 0.4385, 0.5453, 0.4384, 0.5453, 0.4384, 0.5829, 0.4385, 0.5833, 0.5, 0.5456, 0.5, 0.5, 0.4383, 0.5453, 0.4384, 0.5456, 0.5, 0.5, 0.5, 0.4547, 0.4384, 0.5, 0.4383, 0.5, 0.5, 0.4544, 0.5, 0.4171, 0.4385, 0.4547, 0.4384, 0.4544, 0.5, 0.4167, 0.5, 0.4202, 0.3829, 0.4564, 0.3822, 0.4547, 0.4384, 0.4171, 0.4385, 0.4279, 0.3389, 0.4602, 0.3364, 0.4564, 0.3822, 0.4202, 0.3829, 0.4544, 0.5625, 0.5, 0.5625, 0.5, 0.625, 0.4544, 0.625, 0.5, 0.5625, 0.5456, 0.5625, 0.5456, 0.625, 0.5, 0.625, 0.4544, 0.625, 0.5, 0.625, 0.5, 0.6875, 0.4544, 0.6875, 0.5, 0.625, 0.5456, 0.625, 0.5456, 0.6875, 0.5, 0.6875, 0.4167, 0.5, 0.4544, 0.5, 0.4544, 0.5625, 0.4167, 0.5625, 0.4544, 0.5, 0.5, 0.5, 0.5, 0.5625, 0.4544, 0.5625, 0.5, 0.5, 0.5456, 0.5, 0.5456, 0.5625, 0.5, 0.5625, 0.5456, 0.5, 0.5833, 0.5, 0.5833, 0.5625, 0.5456, 0.5625, 0.5456, 0.5625, 0.5833, 0.5625, 0.5833, 0.625, 0.5456, 0.625, 0.5456, 0.625, 0.5833, 0.625, 0.5833, 0.6875, 0.5456, 0.6875, 0.5456, 0.6875, 0.5833, 0.6875, 0.5833, 0.75, 0.5456, 0.75, 0.5, 0.6875, 0.5456, 0.6875, 0.5456, 0.75, 0.5, 0.75, 0.4544, 0.6875, 0.5, 0.6875, 0.5, 0.75, 0.4544, 0.75, 0.4167, 0.6875, 0.4544, 0.6875, 0.4544, 0.75, 0.4167, 0.75, 0.4167, 0.625, 0.4544, 0.625, 0.4544, 0.6875, 0.4167, 0.6875, 0.4167, 0.5625, 0.4544, 0.5625, 0.4544, 0.625, 0.4167, 0.625, 0.4544, 0.8125, 0.5, 0.8125, 0.5, 0.875, 0.4544, 0.875, 0.5, 0.8125, 0.5456, 0.8125, 0.5456, 0.875, 0.5, 0.875, 0.4544, 0.875, 0.5, 0.875, 0.5, 0.9375, 0.4544, 0.9375, 0.5, 0.875, 0.5456, 0.875, 0.5456, 0.9375, 0.5, 0.9375, 0.4167, 0.75, 0.4544, 0.75, 0.4544, 0.8125, 0.4167, 0.8125, 0.4544, 0.75, 0.5, 0.75, 0.5, 0.8125, 0.4544, 0.8125, 0.5, 0.75, 0.5456, 0.75, 0.5456, 0.8125, 0.5, 0.8125, 0.5456, 0.75, 0.5833, 0.75, 0.5833, 0.8125, 0.5456, 0.8125, 0.5456, 0.8125, 0.5833, 0.8125, 0.5833, 0.875, 0.5456, 0.875, 0.5456, 0.875, 0.5833, 0.875, 0.5833, 0.9375, 0.5456, 0.9375, 0.5456, 0.9375, 0.5833, 0.9375, 0.5833, 1.0, 0.5456, 1.0, 0.5, 0.9375, 0.5456, 0.9375, 0.5456, 1.0, 0.5, 1.0, 0.4544, 0.9375, 0.5, 0.9375, 0.5, 1.0, 0.4544, 1.0, 0.4167, 0.9375, 0.4544, 0.9375, 0.4544, 1.0, 0.4167, 1.0, 0.4167, 0.875, 0.4544, 0.875, 0.4544, 0.9375, 0.4167, 0.9375, 0.4167, 0.8125, 0.4544, 0.8125, 0.4544, 0.875, 0.4167, 0.875, 0.6098, 0.3221, 0.6202, 0.3777, 0.6151, 0.38, 0.6038, 0.3295, 0.6202, 0.3777, 0.6238, 0.4378, 0.6192, 0.4381, 0.6151, 0.38, 0.6038, 0.3295, 0.6151, 0.38, 0.6029, 0.382, 0.5924, 0.3358, 0.6151, 0.38, 0.6192, 0.4381, 0.6069, 0.4384, 0.6029, 0.382, 0.595, 0.25, 0.6142, 0.315, 0.6098, 0.3221, 0.5872, 0.277, 0.6142, 0.315, 0.6219, 0.3759, 0.6202, 0.3777, 0.6098, 0.3221, 0.6219, 0.3759, 0.6246, 0.4376, 0.6238, 0.4378, 0.6202, 0.3777, 0.6246, 0.4376, 0.625, 0.5, 0.6243, 0.5, 0.6238, 0.4378, 0.6238, 0.4378, 0.6243, 0.5, 0.6198, 0.5, 0.6192, 0.4381, 0.6192, 0.4381, 0.6198, 0.5, 0.6074, 0.5, 0.6069, 0.4384, 0.6069, 0.4384, 0.6074, 0.5, 0.5833, 0.5, 0.5829, 0.4385, 0.6029, 0.382, 0.6069, 0.4384, 0.5829, 0.4385, 0.5798, 0.3829, 0.5924, 0.3358, 0.6029, 0.382, 0.5798, 0.3829, 0.5721, 0.3389, 0.5722, 0.3024, 0.5924, 0.3358, 0.5721, 0.3389, 0.5625, 0.3125, 0.581, 0.2909, 0.6038, 0.3295, 0.5924, 0.3358, 0.5722, 0.3024, 0.5872, 0.277, 0.6098, 0.3221, 0.6038, 0.3295, 0.581, 0.2909, 0.452, 0.2512, 0.5, 0.2432, 0.5, 0.26, 0.4555, 0.2677, 0.5, 0.2432, 0.548, 0.2512, 0.5445, 0.2677, 0.5, 0.26, 0.4555, 0.2677, 0.5, 0.26, 0.5, 0.276, 0.4601, 0.2827, 0.5, 0.26, 0.5445, 0.2677, 0.5399, 0.2827, 0.5, 0.276, 0.405, 0.25, 0.4503, 0.224, 0.452, 0.2512, 0.4128, 0.277, 0.4503, 0.224, 0.5, 0.217, 0.5, 0.2432, 0.452, 0.2512, 0.5, 0.217, 0.5497, 0.224, 0.548, 0.2512, 0.5, 0.2432, 0.5497, 0.224, 0.595, 0.25, 0.5872, 0.277, 0.548, 0.2512, 0.548, 0.2512, 0.5872, 0.277, 0.581, 0.2909, 0.5445, 0.2677, 0.5445, 0.2677, 0.581, 0.2909, 0.5722, 0.3024, 0.5399, 0.2827, 0.5399, 0.2827, 0.5722, 0.3024, 0.5625, 0.3125, 0.5371, 0.3034, 0.5, 0.276, 0.5399, 0.2827, 0.5371, 0.3034, 0.5, 0.2988, 0.4601, 0.2827, 0.5, 0.276, 0.5, 0.2988, 0.4629, 0.3034, 0.4278, 0.3024, 0.4601, 0.2827, 0.4629, 0.3034, 0.4375, 0.3125, 0.419, 0.2909, 0.4555, 0.2677, 0.4601, 0.2827, 0.4278, 0.3024, 0.4128, 0.277, 0.452, 0.2512, 0.4555, 0.2677, 0.419, 0.2909, 0.5623, 0.009033, 0.5, 0.01259, 0.5, 0.003472, 0.5625, 0.002387, 0.5, 0.01259, 0.4377, 0.009033, 0.4375, 0.002387, 0.5, 0.003472, 0.5625, 0.002387, 0.5, 0.003472, 0.5, 0.000434, 0.5625, 0.0002984, 0.5, 0.003472, 0.4375, 0.002387, 0.4375, 0.0002984, 0.5, 0.000434, 0.625, 0.0, 0.56, 0.0287, 0.5623, 0.009033, 0.625, 0.0, 0.56, 0.0287, 0.5, 0.03472, 0.5, 0.01259, 0.5623, 0.009033, 0.5, 0.03472, 0.44, 0.0287, 0.4377, 0.009033, 0.5, 0.01259, 0.44, 0.0287, 0.375, 0.0, 0.375, 0.0, 0.4377, 0.009033, 0.4377, 0.009033, 0.375, 0.0, 0.375, 0.0, 0.4375, 0.002387, 0.4375, 0.002387, 0.375, 0.0, 0.375, 0.0, 0.4375, 0.0002984, 0.4375, 0.0002984, 0.375, 0.0, 0.375, 0.0, 0.4375, 0.0, 0.5, 0.000434, 0.4375, 0.0002984, 0.4375, 0.0, 0.5, 0.0, 0.5625, 0.0002984, 0.5, 0.000434, 0.5, 0.0, 0.5625, 0.0, 0.625, 0.0, 0.5625, 0.0002984, 0.5625, 0.0, 0.625, 0.0, 0.625, 0.0, 0.5625, 0.002387, 0.5625, 0.0002984, 0.625, 0.0, 0.625, 0.0, 0.5623, 0.009033, 0.5625, 0.002387, 0.625, 0.0, 0.3757, 0.9375, 0.3757, 0.875, 0.3802, 0.875, 0.3802, 0.9375, 0.3757, 0.875, 0.3757, 0.8125, 0.3802, 0.8125, 0.3802, 0.875, 0.3802, 0.9375, 0.3802, 0.875, 0.3926, 0.875, 0.3926, 0.9375, 0.3802, 0.875, 0.3802, 0.8125, 0.3926, 0.8125, 0.3926, 0.875, 0.375, 1.0, 0.375, 0.9375, 0.3757, 0.9375, 0.3757, 1.0, 0.375, 0.9375, 0.375, 0.875, 0.3757, 0.875, 0.3757, 0.9375, 0.375, 0.875, 0.375, 0.8125, 0.3757, 0.8125, 0.3757, 0.875, 0.375, 0.8125, 0.375, 0.75, 0.3757, 0.75, 0.3757, 0.8125, 0.3757, 0.8125, 0.3757, 0.75, 0.3802, 0.75, 0.3802, 0.8125, 0.3802, 0.8125, 0.3802, 0.75, 0.3926, 0.75, 0.3926, 0.8125, 0.3926, 0.8125, 0.3926, 0.75, 0.4167, 0.75, 0.4167, 0.8125, 0.3926, 0.875, 0.3926, 0.8125, 0.4167, 0.8125, 0.4167, 0.875, 0.3926, 0.9375, 0.3926, 0.875, 0.4167, 0.875, 0.4167, 0.9375, 0.3926, 1.0, 0.3926, 0.9375, 0.4167, 0.9375, 0.4167, 1.0, 0.3802, 1.0, 0.3802, 0.9375, 0.3926, 0.9375, 0.3926, 1.0, 0.3757, 1.0, 0.3757, 0.9375, 0.3802, 0.9375, 0.3802, 1.0, 0.6243, 0.5625, 0.6243, 0.625, 0.6198, 0.625, 0.6198, 0.5625, 0.6243, 0.625, 0.6243, 0.6875, 0.6198, 0.6875, 0.6198, 0.625, 0.6198, 0.5625, 0.6198, 0.625, 0.6074, 0.625, 0.6074, 0.5625, 0.6198, 0.625, 0.6198, 0.6875, 0.6074, 0.6875, 0.6074, 0.625, 0.625, 0.5, 0.625, 0.5625, 0.6243, 0.5625, 0.6243, 0.5, 0.625, 0.5625, 0.625, 0.625, 0.6243, 0.625, 0.6243, 0.5625, 0.625, 0.625, 0.625, 0.6875, 0.6243, 0.6875, 0.6243, 0.625, 0.625, 0.6875, 0.625, 0.75, 0.6243, 0.75, 0.6243, 0.6875, 0.6243, 0.6875, 0.6243, 0.75, 0.6198, 0.75, 0.6198, 0.6875, 0.6198, 0.6875, 0.6198, 0.75, 0.6074, 0.75, 0.6074, 0.6875, 0.6074, 0.6875, 0.6074, 0.75, 0.5833, 0.75, 0.5833, 0.6875, 0.6074, 0.625, 0.6074, 0.6875, 0.5833, 0.6875, 0.5833, 0.625, 0.6074, 0.5625, 0.6074, 0.625, 0.5833, 0.625, 0.5833, 0.5625, 0.6074, 0.5, 0.6074, 0.5625, 0.5833, 0.5625, 0.5833, 0.5, 0.6198, 0.5, 0.6198, 0.5625, 0.6074, 0.5625, 0.6074, 0.5, 0.6243, 0.5, 0.6243, 0.5625, 0.6198, 0.5625, 0.6198, 0.5, 0.3747, 0.8128, 0.3749, 0.8751, 0.3741, 0.8759, 0.3724, 0.815, 0.3749, 0.8751, 0.375, 0.9375, 0.3749, 0.9376, 0.3741, 0.8759, 0.3724, 0.815, 0.3741, 0.8759, 0.3723, 0.8777, 0.3665, 0.8207, 0.3741, 0.8759, 0.3749, 0.9376, 0.3747, 0.9378, 0.3723, 0.8777, 0.375, 0.75, 0.375, 0.8125, 0.3747, 0.8128, 0.3745, 0.7504, 0.375, 0.8125, 0.375, 0.875, 0.3749, 0.8751, 0.3747, 0.8128, 0.375, 0.875, 0.375, 0.9375, 0.375, 0.9375, 0.3749, 0.8751, 0.375, 0.9375, 0.375, 1.0, 0.375, 1.0, 0.375, 0.9375, 0.375, 0.9375, 0.375, 1.0, 0.375, 1.0, 0.3749, 0.9376, 0.3749, 0.9376, 0.375, 1.0, 0.375, 1.0, 0.3747, 0.9378, 0.3747, 0.9378, 0.375, 1.0, 0.375, 1.0, 0.3743, 0.9382, 0.3723, 0.8777, 0.3747, 0.9378, 0.3743, 0.9382, 0.3698, 0.8802, 0.3665, 0.8207, 0.3723, 0.8777, 0.3698, 0.8802, 0.3574, 0.8301, 0.3599, 0.7625, 0.3665, 0.8207, 0.3574, 0.8301, 0.3333, 0.7917, 0.3707, 0.7535, 0.3724, 0.815, 0.3665, 0.8207, 0.3599, 0.7625, 0.3745, 0.7504, 0.3747, 0.8128, 0.3724, 0.815, 0.3707, 0.7535, 0.375, 0.3125, 0.375, 0.375, 0.375, 0.375, 0.375, 0.3125, 0.375, 0.375, 0.375, 0.4375, 0.375, 0.4375, 0.375, 0.375, 0.375, 0.3125, 0.375, 0.375, 0.375, 0.375, 0.375, 0.3125, 0.375, 0.375, 0.375, 0.4375, 0.375, 0.4375, 0.375, 0.375, 0.375, 0.25, 0.375, 0.3125, 0.375, 0.3125, 0.375, 0.25, 0.375, 0.3125, 0.375, 0.375, 0.375, 0.375, 0.375, 0.3125, 0.375, 0.375, 0.375, 0.4375, 0.375, 0.4375, 0.375, 0.375, 0.375, 0.4375, 0.375, 0.5, 0.375, 0.5, 0.375, 0.4375, 0.375, 0.4375, 0.375, 0.5, 0.375, 0.5, 0.375, 0.4375, 0.375, 0.4375, 0.375, 0.5, 0.375, 0.5, 0.375, 0.4375, 0.375, 0.4375, 0.375, 0.5, 0.375, 0.5, 0.375, 0.4375, 0.375, 0.375, 0.375, 0.4375, 0.375, 0.4375, 0.375, 0.375, 0.375, 0.3125, 0.375, 0.375, 0.375, 0.375, 0.375, 0.3125, 0.375, 0.25, 0.375, 0.3125, 0.375, 0.3125, 0.375, 0.25, 0.375, 0.25, 0.375, 0.3125, 0.375, 0.3125, 0.375, 0.25, 0.375, 0.25, 0.375, 0.3125, 0.375, 0.3125, 0.375, 0.25, 0.375, 0.5625, 0.375, 0.625, 0.375, 0.625, 0.375, 0.5625, 0.375, 0.625, 0.375, 0.6875, 0.375, 0.6875, 0.375, 0.625, 0.375, 0.5625, 0.375, 0.625, 0.375, 0.625, 0.375, 0.5625, 0.375, 0.625, 0.375, 0.6875, 0.375, 0.6875, 0.375, 0.625, 0.375, 0.5, 0.375, 0.5625, 0.375, 0.5625, 0.375, 0.5, 0.375, 0.5625, 0.375, 0.625, 0.375, 0.625, 0.375, 0.5625, 0.375, 0.625, 0.375, 0.6875, 0.375, 0.6875, 0.375, 0.625, 0.375, 0.6875, 0.375, 0.75, 0.375, 0.75, 0.375, 0.6875, 0.375, 0.6875, 0.375, 0.75, 0.375, 0.75, 0.375, 0.6875, 0.375, 0.6875, 0.375, 0.75, 0.375, 0.75, 0.375, 0.6875, 0.375, 0.6875, 0.375, 0.75, 0.375, 0.75, 0.375, 0.6875, 0.375, 0.625, 0.375, 0.6875, 0.375, 0.6875, 0.375, 0.625, 0.375, 0.5625, 0.375, 0.625, 0.375, 0.625, 0.375, 0.5625, 0.375, 0.5, 0.375, 0.5625, 0.375, 0.5625, 0.375, 0.5, 0.375, 0.5, 0.375, 0.5625, 0.375, 0.5625, 0.375, 0.5, 0.375, 0.5, 0.375, 0.5625, 0.375, 0.5625, 0.375, 0.5, 0.375, 0.0625, 0.375, 0.125, 0.375, 0.125, 0.375, 0.0625, 0.375, 0.125, 0.375, 0.1875, 0.375, 0.1875, 0.375, 0.125, 0.375, 0.0625, 0.375, 0.125, 0.375, 0.125, 0.375, 0.0625, 0.375, 0.125, 0.375, 0.1875, 0.375, 0.1875, 0.375, 0.125, 0.375, 0.0, 0.375, 0.0625, 0.375, 0.0625, 0.375, 0.0, 0.375, 0.0625, 0.375, 0.125, 0.375, 0.125, 0.375, 0.0625, 0.375, 0.125, 0.375, 0.1875, 0.375, 0.1875, 0.375, 0.125, 0.375, 0.1875, 0.375, 0.25, 0.375, 0.25, 0.375, 0.1875, 0.375, 0.1875, 0.375, 0.25, 0.375, 0.25, 0.375, 0.1875, 0.375, 0.1875, 0.375, 0.25, 0.375, 0.25, 0.375, 0.1875, 0.375, 0.1875, 0.375, 0.25, 0.375, 0.25, 0.375, 0.1875, 0.375, 0.125, 0.375, 0.1875, 0.375, 0.1875, 0.375, 0.125, 0.375, 0.0625, 0.375, 0.125, 0.375, 0.125, 0.375, 0.0625, 0.375, 0.0, 0.375, 0.0625, 0.375, 0.0625, 0.375, 0.0, 0.375, 0.0, 0.375, 0.0625, 0.375, 0.0625, 0.375, 0.0, 0.375, 0.0, 0.375, 0.0625, 0.375, 0.0625, 0.375, 0.0, 0.1868, 0.5622, 0.2448, 0.5599, 0.2448, 0.625, 0.1868, 0.625, 0.2448, 0.5599, 0.2949, 0.5546, 0.2949, 0.625, 0.2448, 0.625, 0.1868, 0.625, 0.2448, 0.625, 0.2448, 0.6901, 0.1868, 0.6878, 0.2448, 0.625, 0.2949, 0.625, 0.2949, 0.6954, 0.2448, 0.6901, 0.125, 0.5, 0.1868, 0.4993, 0.1868, 0.5622, 0.125, 0.5625, 0.1868, 0.4993, 0.2448, 0.4948, 0.2448, 0.5599, 0.1868, 0.5622, 0.2448, 0.4948, 0.2949, 0.4824, 0.2949, 0.5546, 0.2448, 0.5599, 0.2949, 0.4824, 0.3333, 0.4583, 0.3334, 0.5505, 0.2949, 0.5546, 0.2949, 0.5546, 0.3334, 0.5505, 0.3333, 0.625, 0.2949, 0.625, 0.2949, 0.625, 0.3333, 0.625, 0.3334, 0.6995, 0.2949, 0.6954, 0.2949, 0.6954, 0.3334, 0.6995, 0.3333, 0.7917, 0.2949, 0.7676, 0.2448, 0.6901, 0.2949, 0.6954, 0.2949, 0.7676, 0.2448, 0.7552, 0.1868, 0.6878, 0.2448, 0.6901, 0.2448, 0.7552, 0.1868, 0.7507, 0.125, 0.6875, 0.1868, 0.6878, 0.1868, 0.7507, 0.125, 0.75, 0.125, 0.625, 0.1868, 0.625, 0.1868, 0.6878, 0.125, 0.6875, 0.125, 0.5625, 0.1868, 0.5622, 0.1868, 0.625, 0.125, 0.625, 0.375, 0.3125, 0.3749, 0.3749, 0.3741, 0.3741, 0.3749, 0.3124, 0.3749, 0.3749, 0.3747, 0.4372, 0.3724, 0.435, 0.3741, 0.3741, 0.3749, 0.3124, 0.3741, 0.3741, 0.3723, 0.3723, 0.3747, 0.3122, 0.3741, 0.3741, 0.3724, 0.435, 0.3665, 0.4293, 0.3723, 0.3723, 0.375, 0.25, 0.375, 0.3125, 0.375, 0.3125, 0.375, 0.25, 0.375, 0.3125, 0.375, 0.375, 0.3749, 0.3749, 0.375, 0.3125, 0.375, 0.375, 0.375, 0.4375, 0.3747, 0.4372, 0.3749, 0.3749, 0.375, 0.4375, 0.375, 0.5, 0.3745, 0.4996, 0.3747, 0.4372, 0.3747, 0.4372, 0.3745, 0.4996, 0.3707, 0.4965, 0.3724, 0.435, 0.3724, 0.435, 0.3707, 0.4965, 0.3599, 0.4875, 0.3665, 0.4293, 0.3665, 0.4293, 0.3599, 0.4875, 0.3333, 0.4583, 0.3574, 0.4199, 0.3723, 0.3723, 0.3665, 0.4293, 0.3574, 0.4199, 0.3698, 0.3698, 0.3747, 0.3122, 0.3723, 0.3723, 0.3698, 0.3698, 0.3743, 0.3118, 0.375, 0.25, 0.3747, 0.3122, 0.3743, 0.3118, 0.375, 0.25, 0.375, 0.25, 0.3749, 0.3124, 0.3747, 0.3122, 0.375, 0.25, 0.375, 0.25, 0.375, 0.3125, 0.3749, 0.3124, 0.375, 0.25, 0.3744, 0.5622, 0.3743, 0.625, 0.3698, 0.625, 0.3699, 0.5601, 0.3743, 0.625, 0.3744, 0.6878, 0.3699, 0.6899, 0.3698, 0.625, 0.3699, 0.5601, 0.3698, 0.625, 0.3574, 0.625, 0.3577, 0.555, 0.3698, 0.625, 0.3699, 0.6899, 0.3577, 0.695, 0.3574, 0.625, 0.375, 0.5, 0.375, 0.5625, 0.3744, 0.5622, 0.3745, 0.4996, 0.375, 0.5625, 0.375, 0.625, 0.3743, 0.625, 0.3744, 0.5622, 0.375, 0.625, 0.375, 0.6875, 0.3744, 0.6878, 0.3743, 0.625, 0.375, 0.6875, 0.375, 0.75, 0.3745, 0.7504, 0.3744, 0.6878, 0.3744, 0.6878, 0.3745, 0.7504, 0.3707, 0.7535, 0.3699, 0.6899, 0.3699, 0.6899, 0.3707, 0.7535, 0.3599, 0.7625, 0.3577, 0.695, 0.3577, 0.695, 0.3599, 0.7625, 0.3333, 0.7917, 0.3334, 0.6995, 0.3574, 0.625, 0.3577, 0.695, 0.3334, 0.6995, 0.3333, 0.625, 0.3577, 0.555, 0.3574, 0.625, 0.3333, 0.625, 0.3334, 0.5505, 0.3599, 0.4875, 0.3577, 0.555, 0.3334, 0.5505, 0.3333, 0.4583, 0.3707, 0.4965, 0.3699, 0.5601, 0.3577, 0.555, 0.3599, 0.4875, 0.3745, 0.4996, 0.3744, 0.5622, 0.3699, 0.5601, 0.3707, 0.4965, 0.375, 0.0625, 0.375, 0.125, 0.375, 0.125, 0.375, 0.0625, 0.375, 0.125, 0.375, 0.1875, 0.375, 0.1875, 0.375, 0.125, 0.375, 0.0625, 0.375, 0.125, 0.375, 0.125, 0.375, 0.0625, 0.375, 0.125, 0.375, 0.1875, 0.375, 0.1875, 0.375, 0.125, 0.375, 0.0, 0.375, 0.0625, 0.375, 0.0625, 0.375, 0.0, 0.375, 0.0625, 0.375, 0.125, 0.375, 0.125, 0.375, 0.0625, 0.375, 0.125, 0.375, 0.1875, 0.375, 0.1875, 0.375, 0.125, 0.375, 0.1875, 0.375, 0.25, 0.375, 0.25, 0.375, 0.1875, 0.375, 0.1875, 0.375, 0.25, 0.375, 0.25, 0.375, 0.1875, 0.375, 0.1875, 0.375, 0.25, 0.375, 0.25, 0.375, 0.1875, 0.375, 0.1875, 0.375, 0.25, 0.375, 0.25, 0.375, 0.1875, 0.375, 0.125, 0.375, 0.1875, 0.375, 0.1875, 0.375, 0.125, 0.375, 0.0625, 0.375, 0.125, 0.375, 0.125, 0.375, 0.0625, 0.375, 0.0, 0.375, 0.0625, 0.375, 0.0625, 0.375, 0.0, 0.375, 0.0, 0.375, 0.0625, 0.375, 0.0625, 0.375, 0.0, 0.375, 0.0, 0.375, 0.0625, 0.375, 0.0625, 0.375, 0.0])
me_cube_007.use_remesh_fix_poles = True
me_cube_007.use_remesh_preserve_attributes = False
me_cube_007.use_mirror_vertex_groups = False
me_cube_007.update()
arm_armature = bpy.data.armatures.new('Armature')  # bones are not reproduced

# ---- objects
ob_ghost = bpy.data.objects.new('Ghost', me_cube_007)
ob_ghostarmature = bpy.data.objects.new('GhostArmature', arm_armature)

# ---- transforms, parenting, visibility, modifiers, constraints
ob_ghost.parent = ob_ghostarmature
ob_ghost.location = (0.0, 0.0, 0.0)
ob_ghost.rotation_euler = (0.0, 0.0, -1.571)
ob_ghost.lineart.crease_threshold = 0.0
_vg = ob_ghost.vertex_groups.new(name='Bone')
for _i, _w in zip([36, 37, 38, 39, 40, 41, 42, 43, 248, 249, 250, 251, 252, 253, 254, 255, 256, 257, 258, 259, 260, 261, 262, 263, 264, 265, 266, 267, 268, 269, 270, 271, 272, 273, 274, 275, 276, 277, 278, 279, 280, 281, 282, 283, 284, 285, 286, 287, 288, 289, 290, 291, 292, 293, 294, 295, 350, 351, 352, 353, 354, 355, 356, 357, 358, 602, 603, 604, 605, 606, 607, 608, 609, 610, 611, 612, 613, 614, 615, 616, 617, 618, 619, 620, 621, 622, 623, 624, 625, 626, 627, 628, 629, 630, 631, 632, 633, 634, 635, 636, 637, 638, 639, 640, 641, 642, 643, 644, 645, 646, 647, 648, 649, 650, 651, 652, 653, 654, 655, 656, 657, 658, 659, 660, 661, 662, 663, 664, 665, 666, 667, 668, 669, 670, 671, 672, 673], [0.9999, 0.9998, 0.9999, 0.9999, 1.0, 1.0, 1.0, 1.0, 0.9999, 0.9999, 0.9999, 0.9998, 0.9998, 0.9998, 0.9999, 0.9999, 0.9999, 0.9998, 0.9998, 0.9998, 0.06765, 0.939, 0.997, 0.9974, 0.9466, 0.06174, 0.06099, 0.9468, 0.9974, 0.9971, 0.9397, 0.06751, 1.0, 1.0, 1.0, 1.0, 1.0, 1.0, 1.0, 1.0, 1.0, 1.0, 1.0, 1.0, 1.0, 1.0, 1.0, 1.0, 1.0, 1.0, 1.0, 1.0, 1.0, 1.0, 1.0, 1.0, 0.0678, 0.06996, 0.06969, 0.9389, 0.9355, 0.9357, 0.9968, 0.9966, 0.9967, 1.0, 1.0, 1.0, 1.0, 1.0, 1.0, 1.0, 1.0, 1.0, 0.06946, 0.06932, 0.06694, 0.9363, 0.9359, 0.9391, 0.9968, 0.9967, 0.9969, 0.04937, 0.03274, 0.05008, 0.9587, 0.9657, 0.9586, 0.9982, 0.9986, 0.9982, 0.06361, 0.06058, 0.06339, 0.9446, 0.9481, 0.9451, 0.9975, 0.9977, 0.9975, 1.0, 1.0, 1.0, 1.0, 1.0, 1.0, 1.0, 1.0, 1.0, 1.0, 1.0, 1.0, 1.0, 1.0, 1.0, 1.0, 1.0, 1.0, 1.0, 1.0, 1.0, 1.0, 1.0, 1.0, 1.0, 1.0, 1.0, 1.0, 1.0, 1.0, 1.0, 1.0, 1.0, 1.0, 1.0, 1.0]): _vg.add([_i], _w, 'REPLACE')
_vg = ob_ghost.vertex_groups.new(name='Bone.001')
for _i, _w in zip([4, 6, 8, 9, 10, 11, 56, 57, 63, 64, 65, 66, 67, 75, 76, 80, 81, 82, 83, 84, 85, 86, 87, 88, 89, 90, 91, 92, 93, 94, 95, 96, 98, 99, 100, 101, 102, 103, 237, 238, 260, 261, 264, 265, 266, 267, 270, 271, 305, 306, 307, 308, 309, 310, 311, 312, 313, 323, 326, 332, 333, 334, 335, 336, 337, 338, 339, 340, 350, 351, 352, 353, 354, 355, 362, 363, 364, 365, 366, 367, 368, 369, 370, 371, 372, 373, 374, 375, 376, 377, 378, 379, 380, 381, 382, 383, 384, 385, 586, 611, 612, 613, 614, 615, 616, 620, 621, 622, 623, 624, 625, 629, 630, 631, 632, 633, 634], [0.1127, 0.1231, 0.9789, 0.9793, 0.9832, 0.9821, 0.08214, 0.03218, 0.0351, 0.071, 0.133, 0.1331, 0.1379, 0.02814, 0.0738, 0.9853, 0.989, 0.9852, 0.9798, 0.9767, 0.9759, 0.9858, 0.9882, 0.9865, 0.9769, 0.9774, 0.9793, 0.2492, 0.6455, 0.9286, 0.861, 0.1526, 0.8602, 0.1422, 0.001541, 0.2409, 0.6714, 0.9247, 0.02657, 0.06372, 0.9311, 0.06088, 0.05338, 0.9374, 0.9383, 0.05317, 0.06024, 0.9312, 0.07869, 0.08172, 0.08258, 0.04855, 0.05303, 0.05167, 0.009128, 0.01721, 0.01169, 0.04116, 0.005145, 0.04857, 0.1027, 0.1769, 0.2298, 0.3365, 0.488, 0.8534, 0.8697, 0.9003, 0.9311, 0.9287, 0.9289, 0.06106, 0.06444, 0.06422, 0.09336, 0.06892, 0.09755, 0.8946, 0.9192, 0.8946, 0.2768, 0.2714, 0.2738, 0.7403, 0.7784, 0.7551, 0.9447, 0.9506, 0.9422, 0.1667, 0.09981, 0.05211, 0.4981, 0.3273, 0.2174, 0.9021, 0.8745, 0.8543, 0.03132, 0.9291, 0.9294, 0.932, 0.06362, 0.06398, 0.06086, 0.9498, 0.9583, 0.9494, 0.03248, 0.01848, 0.03271, 0.9354, 0.9386, 0.9356, 0.05537, 0.05186, 0.05489]): _vg.add([_i], _w, 'REPLACE')
_vg = ob_ghost.vertex_groups.new(name='Bone.006')
for _i, _w in zip([0, 1, 2, 3, 4, 6, 28, 29, 30, 31, 32, 34, 44, 45, 46, 47, 48, 49, 50, 52, 53, 54, 55, 56, 57, 58, 62, 63, 64, 65, 66, 67, 71, 72, 73, 74, 75, 76, 79, 92, 93, 94, 95, 96, 97, 98, 99, 100, 101, 102, 103, 200, 201, 202, 203, 204, 205, 206, 207, 208, 209, 210, 214, 215, 216, 217, 223, 224, 225, 226, 228, 229, 230, 231, 232, 236, 237, 238, 242, 243, 244, 245, 246, 247, 296, 297, 298, 299, 300, 301, 302, 303, 304, 305, 306, 307, 308, 309, 310, 311, 312, 313, 316, 318, 319, 321, 322, 323, 324, 325, 326, 327, 328, 329, 330, 331, 332, 333, 334, 335, 336, 337, 338, 339, 340, 359, 360, 361, 362, 363, 364, 365, 366, 367, 368, 369, 370, 371, 372, 373, 374, 375, 376, 377, 378, 379, 380, 381, 382, 383, 384, 385, 530, 531, 532, 533, 534, 535, 536, 537, 538, 539, 540, 542, 543, 544, 545, 546, 548, 549, 550, 551, 552, 553, 554, 555, 556, 557, 560, 561, 563, 564, 566, 567, 568, 569, 570, 571, 572, 573, 574, 575, 576, 577, 578, 579, 580, 581, 582, 583, 584, 585, 586, 587, 588, 589, 590, 591, 592], [0.6587, 0.02578, 0.6765, 0.02467, 0.6935, 0.6819, 0.1642, 0.07462, 0.07519, 0.1696, 0.1163, 0.1172, 0.8642, 0.936, 0.8585, 0.363, 0.1648, 0.08005, 0.01242, 0.01145, 0.07934, 0.1659, 0.369, 0.6856, 0.6901, 0.672, 0.2196, 0.3752, 0.572, 0.7143, 0.7324, 0.7087, 0.3698, 0.2538, 0.1984, 0.6644, 0.691, 0.6933, 9.436e-05, 0.6655, 0.3293, 0.06477, 0.1314, 0.813, 0.864, 0.1324, 0.8228, 0.8565, 0.6758, 0.3036, 0.0685, 0.1389, 0.1117, 0.08955, 0.09024, 0.1134, 0.1426, 0.1263, 0.1594, 0.1706, 0.06382, 0.04177, 0.05273, 0.1728, 0.2046, 0.1712, 0.05276, 0.1647, 0.1554, 0.1252, 0.04182, 0.06344, 0.05456, 0.06413, 0.07055, 0.2214, 0.3789, 0.5795, 0.07085, 0.06391, 0.05394, 0.3432, 0.2388, 0.1894, 0.6748, 0.194, 0.07234, 0.8058, 0.1722, 0.05737, 0.6746, 0.1939, 0.0713, 0.6341, 0.6574, 0.6292, 0.4815, 0.5117, 0.4787, 0.2898, 0.3236, 0.2879, 0.02117, 0.009773, 0.03954, 0.02372, 0.0533, 0.5518, 0.5285, 0.4475, 0.3572, 0.3484, 0.3056, 0.2173, 0.2336, 0.2244, 0.8097, 0.7692, 0.7159, 0.7252, 0.6222, 0.4806, 0.1366, 0.1208, 0.0918, 0.9325, 0.9689, 0.9366, 0.8898, 0.9237, 0.8869, 0.1015, 0.07885, 0.1018, 0.6586, 0.6737, 0.662, 0.2403, 0.2046, 0.225, 0.04985, 0.03916, 0.05217, 0.7261, 0.7705, 0.8088, 0.4723, 0.6329, 0.7393, 0.09004, 0.117, 0.1368, 0.1331, 0.1038, 0.08058, 0.1119, 0.08102, 0.06006, 0.07202, 0.03751, 0.01094, 0.1008, 0.05315, 0.1306, 0.0784, 0.03245, 0.1004, 0.05241, 0.0714, 0.03546, 0.008654, 0.1087, 0.07852, 0.05871, 0.1281, 0.1004, 0.0789, 0.02041, 0.03953, 0.009718, 0.0535, 0.02392, 0.2293, 0.135, 0.08406, 0.1731, 0.1202, 0.08817, 0.1511, 0.116, 0.09103, 0.0849, 0.1385, 0.2338, 0.08887, 0.1236, 0.1766, 0.09134, 0.1171, 0.1514, 0.4219, 0.534, 0.5574, 0.2893, 0.3425, 0.3586, 0.214, 0.2282, 0.2169]): _vg.add([_i], _w, 'REPLACE')
_vg = ob_ghost.vertex_groups.new(name='Bone.002')
for _i, _w in zip([0, 1, 2, 3, 5, 7, 12, 13, 14, 15, 16, 17, 18, 19, 20, 21, 22, 23, 28, 29, 30, 31, 33, 35, 44, 45, 46, 47, 48, 49, 50, 51, 52, 53, 54, 55, 58, 59, 60, 61, 68, 69, 70, 71, 72, 73, 74, 77, 78, 79, 104, 105, 106, 107, 108, 109, 110, 111, 112, 113, 114, 115, 116, 117, 118, 119, 120, 121, 122, 123, 124, 125, 126, 127, 128, 129, 130, 131, 132, 133, 134, 135, 136, 137, 138, 139, 140, 141, 142, 143, 144, 145, 146, 147, 148, 149, 150, 151, 152, 153, 154, 155, 156, 157, 158, 159, 160, 161, 162, 163, 164, 165, 166, 167, 168, 169, 170, 171, 172, 173, 174, 175, 193, 196, 200, 201, 202, 203, 204, 205, 207, 208, 209, 210, 211, 218, 219, 220, 224, 225, 227, 228, 229, 230, 231, 232, 233, 234, 235, 239, 240, 241, 242, 243, 244, 245, 246, 247, 296, 297, 298, 299, 300, 301, 302, 303, 304, 314, 315, 316, 317, 318, 319, 320, 321, 322, 325, 327, 328, 330, 331, 341, 342, 343, 344, 345, 346, 347, 348, 349, 386, 387, 388, 389, 390, 391, 392, 393, 394, 395, 396, 397, 398, 399, 400, 401, 402, 403, 404, 405, 406, 407, 408, 409, 410, 411, 412, 413, 414, 415, 416, 417, 418, 419, 420, 421, 422, 423, 424, 425, 426, 427, 428, 429, 430, 431, 432, 433, 434, 435, 436, 437, 438, 439, 440, 441, 442, 443, 444, 445, 446, 447, 448, 449, 450, 451, 452, 453, 454, 455, 456, 457, 458, 459, 460, 467, 468, 469, 470, 471, 472, 473, 474, 475, 476, 477, 478, 479, 480, 481, 482, 483, 484, 485, 486, 487, 488, 489, 490, 491, 492, 493, 503, 504, 505, 521, 522, 523, 530, 531, 532, 533, 534, 535, 538, 550, 551, 552, 553, 554, 555, 556, 557, 558, 559, 560, 561, 562, 563, 564, 565, 566, 567, 568, 569, 570, 571, 572, 573, 574, 575, 576, 577, 578, 579, 580, 581, 582, 583, 584, 587, 588, 590, 591, 593, 594, 595, 596, 597, 598, 599, 600, 601], [0.05761, 0.8021, 0.05441, 0.7958, 0.6731, 0.6693, 0.747, 0.7442, 0.6147, 0.6109, 0.2369, 0.2313, 0.2779, 0.2742, 0.04927, 0.04776, 0.06499, 0.06509, 0.1307, 0.3009, 0.2829, 0.1206, 0.02203, 0.02823, 0.03725, 0.006715, 0.04077, 0.2163, 0.5652, 0.7205, 0.9008, 0.938, 0.899, 0.7148, 0.5593, 0.2131, 0.001627, 0.7548, 0.7188, 0.6882, 0.6676, 0.671, 0.6697, 0.1032, 0.1227, 0.1256, 0.0001953, 0.6939, 0.7282, 0.7662, 0.7757, 0.7671, 0.7734, 0.7097, 0.6741, 0.6418, 0.5956, 0.5884, 0.592, 0.6398, 0.6741, 0.7112, 0.8714, 0.8762, 0.8371, 0.8345, 0.8726, 0.8657, 0.726, 0.7221, 0.6801, 0.6823, 0.722, 0.7233, 0.213, 0.1856, 0.2077, 0.2487, 0.2617, 0.2703, 0.2851, 0.286, 0.2818, 0.2688, 0.2626, 0.2521, 0.525, 0.4191, 0.3446, 0.3401, 0.4147, 0.5202, 0.5979, 0.3997, 0.3034, 0.2967, 0.3938, 0.5933, 0.03648, 0.02727, 0.03552, 0.05381, 0.05807, 0.06166, 0.06787, 0.06856, 0.06779, 0.06194, 0.05857, 0.0545, 0.2104, 0.1546, 0.1069, 0.08475, 0.1266, 0.1772, 0.173, 0.1239, 0.08319, 0.1073, 0.1559, 0.2129, 0.01706, 0.01738, 0.1699, 0.2235, 0.2708, 0.255, 0.2107, 0.159, 0.02346, 0.07816, 0.2309, 0.1562, 0.08343, 0.01314, 0.02913, 0.01648, 0.08251, 0.02445, 0.08704, 0.1621, 0.2445, 0.6467, 0.4897, 0.3786, 0.1138, 0.2686, 0.5307, 0.5272, 0.2668, 0.1125, 0.3514, 0.4617, 0.6328, 0.1093, 0.1318, 0.1358, 0.1901, 0.7021, 0.8451, 0.1479, 0.7859, 0.9032, 0.1914, 0.7018, 0.8446, 0.5636, 0.6125, 0.6572, 0.3309, 0.4107, 0.5142, 0.1754, 0.2601, 0.3479, 0.04816, 0.005747, 0.06264, 0.0135, 0.06975, 0.9211, 0.9447, 0.9214, 0.9123, 0.9292, 0.9133, 0.8689, 0.8808, 0.8704, 0.5115, 0.5117, 0.5161, 0.4144, 0.4166, 0.4187, 0.3437, 0.3469, 0.348, 0.8246, 0.7833, 0.749, 0.8333, 0.7906, 0.7525, 0.7966, 0.7543, 0.7145, 0.7446, 0.7773, 0.8176, 0.7505, 0.7874, 0.8296, 0.715, 0.7533, 0.7947, 0.7162, 0.7147, 0.7152, 0.7029, 0.698, 0.7037, 0.6564, 0.6503, 0.6586, 0.1877, 0.1964, 0.2029, 0.1341, 0.141, 0.147, 0.09075, 0.09618, 0.1011, 0.6038, 0.521, 0.6083, 0.3642, 0.3132, 0.3693, 0.2655, 0.2324, 0.2718, 0.5772, 0.5553, 0.5357, 0.4121, 0.4164, 0.4162, 0.3219, 0.3328, 0.3377, 0.5382, 0.5552, 0.5747, 0.4181, 0.4153, 0.4083, 0.3396, 0.3318, 0.3179, 0.01448, 0.01054, 0.00537, 0.2039, 0.1955, 0.185, 0.1474, 0.1402, 0.1322, 0.101, 0.09553, 0.08952, 0.2208, 0.2258, 0.223, 0.1645, 0.169, 0.1657, 0.1136, 0.1163, 0.1141, 0.1575, 0.1433, 0.1612, 0.1135, 0.1041, 0.1156, 0.07523, 0.06879, 0.07633, 0.01782, 0.0172, 0.01776, 0.006073, 0.01116, 0.01499, 0.1002, 0.1345, 0.1758, 0.04496, 0.06742, 0.1005, 0.0305, 0.03483, 0.04921, 0.07164, 0.106, 0.1069, 0.144, 0.1874, 0.6316, 0.5959, 0.5562, 0.4442, 0.3896, 0.323, 0.3157, 0.2471, 0.1708, 0.2197, 0.4136, 0.5633, 0.2191, 0.3374, 0.4221, 0.2005, 0.2781, 0.3334, 0.5766, 0.4235, 0.2315, 0.4409, 0.3476, 0.2313, 0.3524, 0.2909, 0.2125, 0.0427, 0.06319, 0.002846, 0.07235, 0.01284, 0.5214, 0.5249, 0.5231, 0.2434, 0.2446, 0.2431, 0.09457, 0.09986, 0.09479]): _vg.add([_i], _w, 'REPLACE')
_vg = ob_ghost.vertex_groups.new(name='Bone.003')
for _i, _w in zip([5, 7, 12, 13, 14, 15, 16, 17, 18, 19, 20, 21, 22, 23, 24, 25, 26, 27, 59, 60, 61, 68, 69, 70, 77, 78, 79, 104, 105, 106, 107, 108, 109, 110, 111, 112, 113, 114, 115, 116, 117, 118, 119, 120, 121, 122, 123, 124, 125, 126, 127, 128, 129, 130, 131, 132, 133, 134, 135, 136, 137, 138, 139, 140, 141, 142, 143, 144, 145, 146, 147, 148, 149, 150, 151, 152, 153, 154, 155, 156, 157, 158, 159, 160, 161, 162, 163, 164, 165, 166, 167, 168, 169, 170, 171, 172, 173, 174, 175, 176, 177, 178, 179, 180, 181, 182, 183, 184, 185, 186, 187, 188, 189, 190, 191, 192, 193, 194, 195, 196, 197, 198, 199, 235, 239, 314, 315, 341, 342, 343, 344, 345, 346, 347, 348, 349, 386, 387, 388, 389, 390, 391, 392, 393, 394, 395, 396, 397, 398, 399, 400, 401, 402, 403, 404, 405, 406, 407, 408, 409, 410, 411, 412, 413, 414, 415, 416, 417, 418, 419, 420, 421, 422, 423, 424, 425, 426, 427, 428, 429, 430, 431, 432, 433, 434, 435, 436, 437, 438, 439, 440, 441, 442, 443, 444, 445, 446, 447, 448, 449, 450, 451, 452, 453, 454, 455, 456, 457, 458, 459, 460, 461, 462, 463, 464, 465, 466, 467, 468, 469, 470, 471, 472, 473, 474, 475, 476, 477, 478, 479, 480, 481, 482, 483, 484, 485, 486, 487, 488, 489, 490, 491, 492, 493, 494, 495, 496, 497, 498, 499, 500, 501, 502, 503, 504, 505, 506, 507, 508, 509, 510, 511, 512, 513, 514, 515, 516, 517, 518, 519, 520, 521, 522, 523, 524, 525, 526, 527, 528, 529, 558, 559, 593, 594, 595], [0.06905, 0.06864, 0.2355, 0.2375, 0.331, 0.3352, 0.7572, 0.7628, 0.7021, 0.706, 0.9487, 0.9495, 0.9307, 0.9306, 0.9964, 0.9963, 0.9947, 0.9946, 0.02064, 0.0475, 0.05992, 0.07649, 0.07991, 0.07678, 0.0604, 0.04812, 0.02057, 0.2152, 0.2271, 0.2173, 0.2608, 0.2853, 0.3086, 0.3505, 0.3588, 0.3542, 0.3114, 0.2864, 0.2605, 0.03162, 0.0745, 0.134, 0.135, 0.07507, 0.03241, 0.1116, 0.1699, 0.245, 0.2418, 0.1679, 0.1107, 0.7837, 0.8122, 0.789, 0.7419, 0.725, 0.7127, 0.6928, 0.6914, 0.6963, 0.7145, 0.7243, 0.7387, 0.4346, 0.5494, 0.6299, 0.6347, 0.5539, 0.4395, 0.3909, 0.592, 0.6898, 0.6963, 0.5977, 0.3949, 0.9557, 0.9606, 0.9562, 0.9439, 0.9389, 0.9347, 0.9272, 0.9263, 0.9273, 0.9344, 0.9385, 0.9432, 0.7747, 0.8348, 0.8859, 0.9126, 0.8697, 0.818, 0.8222, 0.8724, 0.9141, 0.8854, 0.8333, 0.772, 0.9977, 0.9984, 0.9978, 0.9966, 0.9964, 0.9957, 0.996, 0.9967, 0.996, 0.9956, 0.9963, 0.9965, 0.9747, 0.988, 0.994, 0.9912, 0.9826, 0.9643, 0.9911, 0.9825, 0.9641, 0.9744, 0.9878, 0.9939, 0.02901, 0.02857, 0.02463, 0.01487, 0.01264, 0.001991, 0.01256, 0.06027, 0.0532, 0.05975, 0.1152, 0.1088, 0.114, 0.447, 0.4471, 0.4424, 0.5524, 0.55, 0.5479, 0.6292, 0.6255, 0.6247, 0.05564, 0.07525, 0.09399, 0.09412, 0.1183, 0.1436, 0.1586, 0.1862, 0.2151, 0.09365, 0.07534, 0.05633, 0.1426, 0.118, 0.09429, 0.2129, 0.1853, 0.1585, 0.1278, 0.134, 0.1269, 0.1942, 0.2029, 0.1924, 0.2713, 0.2797, 0.2687, 0.8051, 0.7938, 0.7847, 0.8606, 0.852, 0.8441, 0.9055, 0.899, 0.8929, 0.3904, 0.476, 0.3861, 0.6316, 0.6843, 0.6265, 0.7309, 0.7654, 0.7245, 0.4039, 0.4173, 0.4291, 0.5739, 0.5631, 0.5569, 0.6668, 0.6507, 0.6409, 0.4262, 0.4167, 0.4057, 0.5547, 0.5637, 0.5773, 0.6386, 0.6514, 0.6705, 0.9658, 0.9682, 0.9711, 0.9832, 0.9845, 0.986, 0.9916, 0.9925, 0.9931, 0.7835, 0.7945, 0.8077, 0.8436, 0.8526, 0.8624, 0.8929, 0.8996, 0.9067, 0.7623, 0.7566, 0.76, 0.8231, 0.818, 0.8218, 0.878, 0.8748, 0.8775, 0.8396, 0.8547, 0.836, 0.8842, 0.8943, 0.8821, 0.9231, 0.93, 0.922, 0.9979, 0.9987, 0.9987, 0.9988, 0.9996, 0.9994, 0.9979, 0.9987, 0.9986, 0.9637, 0.9639, 0.9637, 0.9832, 0.9838, 0.9832, 0.9921, 0.9927, 0.9921, 0.979, 0.9815, 0.9788, 0.9906, 0.9919, 0.9905, 0.9956, 0.9965, 0.9956, 0.9707, 0.9678, 0.9656, 0.9858, 0.9843, 0.9831, 0.993, 0.9924, 0.9915, 0.01384, 0.02368, 0.03313, 0.03547, 0.03319]): _vg.add([_i], _w, 'REPLACE')
_vg = ob_ghost.vertex_groups.new(name='Bone.004')
for _i, _w in zip([0, 1, 4, 5, 7, 15, 28, 29, 32, 33, 34, 35, 46, 47, 48, 49, 50, 62, 63, 64, 65, 66, 67, 68, 69, 70, 74, 75, 76, 77, 78, 79, 99, 100, 101, 111, 112, 113, 114, 116, 117, 122, 123, 124, 127, 145, 200, 201, 202, 214, 215, 216, 217, 218, 219, 220, 221, 222, 223, 224, 225, 226, 227, 228, 229, 230, 231, 232, 233, 234, 235, 236, 237, 238, 239, 240, 241, 245, 246, 247, 296, 297, 298, 305, 306, 307, 308, 309, 310, 311, 312, 313, 314, 315, 316, 317, 318, 319, 320, 321, 322, 343, 359, 369, 370, 377, 378, 379, 380, 381, 382, 386, 395, 396, 397, 398, 399, 400, 401, 402, 403, 413, 414, 415, 416, 417, 418, 419, 420, 421, 442, 539, 540, 541, 542, 543, 544, 545, 546, 547, 548, 549, 550, 551, 552, 553, 554, 555, 556, 559, 562, 565, 575, 576, 577, 578, 579, 580, 581, 582, 583, 584, 585, 586, 587, 588, 589, 590, 591, 592, 593, 594, 595, 596, 597, 598, 599, 600, 601], [0.2738, 0.1352, 0.1735, 0.2244, 0.03144, 0.0339, 0.6958, 0.6099, 0.02432, 0.03449, 0.8432, 0.9302, 0.08692, 0.4127, 0.2599, 0.1849, 0.04399, 0.02968, 0.02544, 0.01185, 0.1182, 0.07208, 0.03216, 0.08051, 0.1434, 0.1964, 0.2895, 0.2538, 0.2184, 0.2213, 0.1989, 0.1691, 0.01311, 0.1046, 0.07088, 0.006898, 0.02366, 0.03035, 0.01596, 0.06729, 0.02617, 0.1375, 0.08899, 0.05999, 0.00899, 0.01097, 0.6816, 0.6539, 0.627, 0.008205, 0.6968, 0.4212, 0.1522, 0.1712, 0.6229, 0.8651, 0.974, 0.9681, 0.9216, 0.743, 0.7957, 0.8476, 0.8715, 0.7753, 0.6765, 0.2785, 0.4287, 0.5352, 0.8355, 0.6633, 0.386, 0.7249, 0.5513, 0.33, 0.0568, 0.06941, 0.0633, 0.539, 0.6209, 0.666, 0.1258, 0.09331, 0.06864, 0.2304, 0.1413, 0.06964, 0.3875, 0.2411, 0.104, 0.5792, 0.3684, 0.1341, 0.3682, 0.3237, 0.2778, 0.6121, 0.5292, 0.4177, 0.7769, 0.6807, 0.5798, 0.007831, 0.03246, 0.009021, 0.04504, 0.09696, 0.1202, 0.1283, 0.0001701, 0.02061, 0.02856, 0.005458, 0.1009, 0.1242, 0.1382, 0.06071, 0.07876, 0.08957, 0.02433, 0.05054, 0.05933, 0.1168, 0.08485, 0.05205, 0.07481, 0.05464, 0.02163, 0.05103, 0.02618, 0.002615, 0.00654, 0.1634, 0.162, 0.1553, 0.5151, 0.5749, 0.6121, 0.78, 0.8417, 0.8779, 0.9038, 0.9261, 0.9172, 0.8316, 0.8395, 0.8229, 0.7552, 0.7448, 0.721, 0.002468, 0.01117, 0.006934, 0.3243, 0.4274, 0.5262, 0.4567, 0.5179, 0.5831, 0.5434, 0.5812, 0.6266, 0.5186, 0.4207, 0.3841, 0.6367, 0.6127, 0.5968, 0.7036, 0.726, 0.7485, 0.1276, 0.2606, 0.3521, 0.1815, 0.4829, 0.6351, 0.1915, 0.5906, 0.7936]): _vg.add([_i], _w, 'REPLACE')
_vg = ob_ghost.vertex_groups.new(name='Bone.005')
for _i, _w in zip([2, 3, 5, 6, 7, 14, 30, 31, 32, 33, 34, 44, 52, 53, 54, 55, 56, 57, 58, 59, 60, 61, 62, 63, 64, 65, 66, 67, 68, 69, 70, 71, 72, 73, 92, 96, 97, 108, 109, 110, 120, 121, 125, 126, 127, 140, 203, 204, 205, 206, 207, 208, 209, 210, 211, 212, 213, 214, 215, 216, 217, 218, 219, 220, 233, 234, 235, 236, 237, 239, 240, 241, 242, 243, 244, 302, 303, 304, 305, 306, 307, 308, 309, 310, 311, 312, 313, 323, 324, 325, 326, 327, 328, 329, 330, 331, 332, 333, 334, 335, 336, 337, 341, 361, 368, 404, 405, 406, 407, 408, 409, 410, 411, 412, 413, 414, 415, 416, 417, 418, 420, 421, 449, 530, 531, 532, 533, 534, 535, 536, 537, 538, 539, 540, 541, 542, 543, 544, 545, 546, 547, 557, 558, 559, 560, 561, 562, 563, 564, 565, 566, 567, 568, 569, 570, 571, 572, 573, 574, 593, 594, 595, 596, 597, 598, 599, 600, 601], [0.2645, 0.1409, 0.002778, 0.1704, 0.2146, 0.02705, 0.6261, 0.7009, 0.831, 0.91, 0.001315, 0.08474, 0.04856, 0.191, 0.2649, 0.4109, 0.2151, 0.2503, 0.283, 0.1794, 0.2055, 0.2207, 0.7129, 0.5403, 0.3226, 0.01668, 0.06152, 0.1112, 0.1711, 0.102, 0.05274, 0.5215, 0.6167, 0.6679, 0.07112, 0.01115, 0.09917, 0.01523, 0.02696, 0.01412, 0.0312, 0.07215, 0.05594, 0.08423, 0.1314, 0.005383, 0.6411, 0.6644, 0.6886, 0.8411, 0.7903, 0.7413, 0.6874, 0.7767, 0.8656, 0.9665, 0.9611, 0.9099, 0.1095, 0.3486, 0.6549, 0.7829, 0.3135, 0.08674, 0.01634, 0.02706, 0.01958, 0.007303, 0.00548, 0.3682, 0.6346, 0.8065, 0.5609, 0.456, 0.2922, 0.1251, 0.09398, 0.07041, 0.05505, 0.1181, 0.2168, 0.07946, 0.192, 0.3633, 0.09868, 0.2713, 0.5443, 0.3801, 0.4219, 0.4923, 0.5902, 0.6036, 0.6222, 0.7417, 0.7186, 0.6961, 0.1303, 0.1192, 0.09696, 0.03241, 0.02455, 0.003558, 0.008452, 0.0278, 0.03848, 0.1378, 0.1274, 0.106, 0.08844, 0.07989, 0.06309, 0.05773, 0.05062, 0.02644, 0.02166, 0.06386, 0.1026, 0.00126, 0.03511, 0.06567, 0.01071, 0.03922, 0.003481, 0.7561, 0.7494, 0.7289, 0.8281, 0.8381, 0.8229, 0.8993, 0.9217, 0.9113, 0.7205, 0.7723, 0.8057, 0.3341, 0.3281, 0.3233, 0.1049, 0.09394, 0.08348, 0.302, 0.3364, 0.3663, 0.4856, 0.545, 0.6074, 0.6094, 0.6879, 0.7687, 0.5433, 0.4408, 0.338, 0.5992, 0.5313, 0.4757, 0.6391, 0.5947, 0.5621, 0.3039, 0.167, 0.07748, 0.5497, 0.2468, 0.09652, 0.699, 0.2917, 0.09685]): _vg.add([_i], _w, 'REPLACE')
_m = ob_ghost.modifiers.new('Armature', 'ARMATURE')
_m.object = ob_ghostarmature
ob_ghostarmature.location = (0.0, 0.0, 0.0)
ob_ghostarmature.lineart.crease_threshold = 0.0

# ---- collection membership
col_apartment6.objects.link(ob_ghost)
col_apartment6.objects.link(ob_ghostarmature)

# ---- scene / render settings (as saved in the file)
scene.frame_start = 1; scene.frame_end = 120; scene.frame_set(57)
scene.render.engine = 'BLENDER_EEVEE_NEXT'
scene.cycles.use_denoising = False
scene.cycles.samples = 128
scene.cycles.sampling_pattern = 'TABULATED_SOBOL'
scene.cycles.use_adaptive_sampling = False
scene.cycles.use_light_tree = False
scene.view_settings.view_transform = 'Filmic'
bpy.context.view_layer.update()

# ---- added for rendering (the .blend has no active camera and no usable light): camera, sun
cam_auto = bpy.data.cameras.new('AutoCamera')
cam_auto.lens = 50.0
cam_auto.sensor_width = 36.0
cam_auto.clip_end = 1000.0
ob_auto_camera = bpy.data.objects.new('AutoCamera', cam_auto)
scene.collection.objects.link(ob_auto_camera)
ob_auto_camera.location = (1.89113, -2.48494, 2.43785)
ob_auto_camera.rotation_euler = (1.09748, -7.21219e-08, 0.694738)
scene.camera = ob_auto_camera
light_auto_sun = bpy.data.lights.new('AutoSun', 'SUN')
light_auto_sun.energy = 3.0
light_auto_sun.angle = 0.0523599
ob_auto_sun = bpy.data.objects.new('AutoSun', light_auto_sun)
scene.collection.objects.link(ob_auto_sun)
ob_auto_sun.rotation_euler = (0.872665, 0.174533, 0.523599)
bpy.context.view_layer.update()
